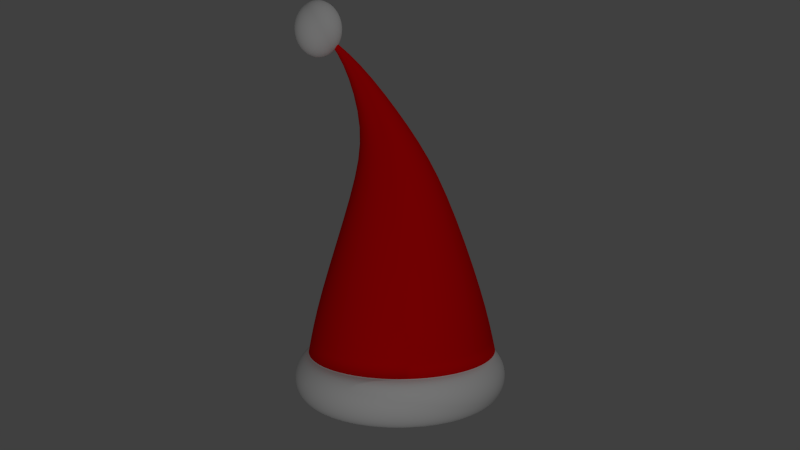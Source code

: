 # Source: uploads_files_224538_hat.blend  (saved by Blender 2.76.0; exported with 4.5.12 LTS)
import bpy
from mathutils import Matrix  # noqa: F401  (used for matrix-valued properties, if any)

bpy.ops.wm.read_factory_settings(use_empty=True)
scene = bpy.context.scene
scene.name = 'Scene'

# ---- collections
col_collection_1 = bpy.data.collections.new('Collection 1'); scene.collection.children.link(col_collection_1)

# ---- materials (node trees are filled in below, after node groups)
mat_material_008 = bpy.data.materials.new('Material.008')
mat_material_008.alpha_threshold = 0.0
mat_material_008.roughness = 0.5
mat_material_009 = bpy.data.materials.new('Material.009')
mat_material_009.alpha_threshold = 0.0
mat_material_009.roughness = 0.5

# ---- material node trees
mat_material_008.use_nodes = True; mat_material_008.node_tree.nodes.clear()
_N = mat_material_008.node_tree.nodes; _L = mat_material_008.node_tree.links
n0 = _N.new('ShaderNodeOutputMaterial'); n0.name = 'Material Output'; n0.location = (300, 300)
n1 = _N.new('ShaderNodeBsdfDiffuse'); n1.name = 'Diffuse BSDF'; n1.location = (10, 300)
n1.inputs[0].default_value = (0.8, 0.001864, 0.002757, 1.0)
_L.new(n1.outputs[0], n0.inputs[0])
n0.is_active_output = True
mat_material_009.use_nodes = True; mat_material_009.node_tree.nodes.clear()
_N = mat_material_009.node_tree.nodes; _L = mat_material_009.node_tree.links
n0 = _N.new('ShaderNodeOutputMaterial'); n0.name = 'Material Output'; n0.location = (300, 300)
n1 = _N.new('ShaderNodeBsdfDiffuse'); n1.name = 'Diffuse BSDF'; n1.location = (10, 300)
_L.new(n1.outputs[0], n0.inputs[0])
n0.is_active_output = True

# ---- world
world_world = bpy.data.worlds.new('World'); scene.world = world_world
world_world.color = (0.05088, 0.05088, 0.05088)
world_world.use_sun_shadow = False
world_world.sun_shadow_jitter_overblur = 0.0
world_world.cycles.sampling_method = 'MANUAL'
world_world.cycles.sample_map_resolution = 256

# ---- cameras
cam_camera = bpy.data.cameras.new('Camera')
cam_camera.clip_end = 100.0
cam_camera.lens = 35.0
cam_camera.sensor_width = 32.0
cam_camera.sensor_height = 18.0
cam_camera.ortho_scale = 7.314
cam_camera.dof.focus_distance = 0.0

# ---- lights
light_spot = bpy.data.lights.new('Spot', 'AREA')
light_spot.transmission_factor = 0.0
light_spot.energy = 78.54
light_spot.shadow_buffer_clip_start = 0.5
light_spot.shadow_soft_size = 0.1
light_spot.shadow_maximum_resolution = 0.006
light_spot.use_absolute_resolution = True
light_spot.size = 0.1
light_spot.size_y = 0.1
light_spot.cycles.use_multiple_importance_sampling = False
light_lamp = bpy.data.lights.new('Lamp', 'POINT')
light_lamp.transmission_factor = 0.0
light_lamp.cutoff_distance = 30.0
light_lamp.energy = 100.0
light_lamp.shadow_buffer_clip_start = 1.001
light_lamp.shadow_soft_size = 0.1
light_lamp.shadow_maximum_resolution = 0.006
light_lamp.use_absolute_resolution = True
light_lamp.cycles.use_multiple_importance_sampling = False

# ---- meshes
me_cube_002 = bpy.data.meshes.new('Cube.002')
me_cube_002.from_pydata([(0.2927, -0.5564, -0.2798), (0.2927, -1.06, 0.7818), (0.4628, 0.1314, -0.3871), (0.3472, -0.4195, 1.313), (0.3341, -0.6802, 0.9649), (0.4105, -0.3128, -0.1919), (0.5036, -0.2275, 0.4405), (0.3335, -0.8529, 0.166), (0.4594, -0.5662, 0.3291), (0.0, -0.4374, 1.352), (0.0, 0.1722, -0.4279), (0.0, -1.101, 0.8226), (0.0, -0.5972, -0.3206), (0.0, -0.6802, 1.106), (0.0, -0.3128, -0.3329), (0.0, -0.9618, 0.166), (0.4832, -0.3141, 0.8659), (0.3131, -0.9566, 0.4739), (0.4349, -0.6232, 0.647), (0.0, -1.031, 0.4943), (0.5612, -0.02185, 1.04), (0.624, 0.0205, 1.292), (0.864, 0.213, 1.51), (1.14, 0.315, 1.506), (1.438, 0.5422, 1.296), (1.329, 0.4009, 1.06), (1.14, 0.08885, 0.8659), (0.8954, -0.008157, 0.8659), (0.4606, -0.1722, 0.951), (0.3324, -0.1947, 1.387), (0.759, 0.1028, 1.768), (1.29, 0.4123, 1.799), (1.527, 0.8483, 1.387), (1.834, 0.5974, 0.9329), (1.35, 0.2604, 0.6361), (0.6144, -0.05632, 0.6218), (1.002, 0.2855, 1.508), (1.004, 0.3001, 1.916), (1.017, -0.009027, 0.8659), (0.7287, 0.001613, 0.6218), (0.0, -0.2082, 1.513), (0.0, 0.1265, 1.838), (0.4628, 0.3447, -0.6441), (0.0, 0.3855, -0.685), (0.4628, 0.6937, -0.7217), (0.0, 0.7345, -0.7625), (0.0, 0.4755, 2.071), (0.759, 0.4518, 2.0), (0.9931, 0.4528, 1.916), (1.241, 0.7042, -0.416), (1.241, 0.394, -0.3191), (0.4832, -0.04804, 0.02673), (0.3131, -0.7046, -0.0569), (0.4349, -0.4395, 0.06862), (0.0, -0.7795, -0.07731), (1.525, 0.9167, 1.403), (1.255, 0.6144, 1.847), (1.525, 0.7255, -0.1482), (1.525, 0.3923, -0.09879), (1.71, 0.7714, 0.09489), (1.71, 0.4258, 0.1319), (1.862, 0.9183, 0.9329), (1.901, 0.7825, 0.4874), (1.901, 0.4986, 0.5121), (1.967, 0.5675, 0.5851), (1.991, 0.902, 0.5691), (0.0, 1.406, 2.228), (0.0, 1.838, 2.146), (0.0, 2.236, 2.013), (0.0, 2.585, 1.834), (0.0, 2.872, 1.616), (0.0, 3.085, 1.367), (0.0, 3.216, 1.096), (0.0, 3.26, 0.8154), (0.0, 3.216, 0.5344), (0.0, 3.085, 0.2642), (0.0, 2.872, 0.01516), (0.0, 2.585, -0.2031), (0.0, 2.236, -0.3822), (0.0, 1.838, -0.6949), (0.0, 1.406, -0.7768), (0.2052, 1.397, 2.228), (0.2558, 1.821, 2.146), (0.3024, 2.212, 2.013), (0.3432, 2.554, 1.834), (0.3767, 2.835, 1.616), (0.4016, 3.044, 1.367), (0.4169, 3.173, 1.096), (0.4221, 3.216, 0.8154), (0.4169, 3.173, 0.5344), (0.4016, 3.044, 0.2642), (0.3767, 2.835, 0.01516), (0.3432, 2.554, -0.2031), (0.3024, 2.212, -0.3822), (0.2558, 1.821, -0.6949), (0.2052, 1.397, -0.7768), (0.2558, 1.372, 2.228), (0.3549, 1.771, 2.146), (0.4463, 2.139, 2.013), (0.5264, 2.461, 1.834), (0.5921, 2.726, 1.616), (0.6409, 2.923, 1.367), (0.671, 3.044, 1.096), (0.6812, 3.085, 0.8154), (0.671, 3.044, 0.5344), (0.6409, 2.923, 0.2642), (0.5921, 2.726, 0.01516), (0.5264, 2.461, -0.2031), (0.4463, 2.139, -0.3822), (0.3549, 1.771, -0.6949), (0.2558, 1.372, -0.7768), (0.3024, 1.33, 2.228), (0.4463, 1.689, 2.146), (0.5789, 2.021, 2.013), (0.6952, 2.311, 1.834), (0.7906, 2.549, 1.616), (0.8615, 2.726, 1.367), (0.9052, 2.835, 1.096), (0.9199, 2.872, 0.8154), (0.9052, 2.835, 0.5344), (0.8615, 2.726, 0.2642), (0.7906, 2.549, 0.01516), (0.6952, 2.311, -0.2031), (0.5789, 2.021, -0.3822), (0.4463, 1.689, -0.6949), (0.3024, 1.33, -0.7768), (0.3432, 1.274, 2.228), (0.5264, 1.58, 2.146), (0.6952, 1.861, 2.013), (0.8432, 2.108, 1.834), (0.9646, 2.311, 1.616), (1.055, 2.461, 1.367), (1.11, 2.554, 1.096), (1.129, 2.585, 0.8154), (1.11, 2.554, 0.5344), (1.055, 2.461, 0.2642), (0.9646, 2.311, 0.01516), (0.8432, 2.108, -0.2031), (0.9421, 1.861, -0.5618), (0.5264, 1.58, -0.6949), (0.3432, 1.274, -0.7768), (0.3767, 1.206, 2.228), (0.5921, 1.446, 2.146), (0.7906, 1.667, 2.013), (0.9646, 1.861, 1.834), (1.107, 2.021, 1.616), (1.214, 2.139, 1.367), (1.279, 2.212, 1.096), (1.301, 2.236, 0.8154), (1.279, 2.212, 0.5344), (1.214, 2.139, 0.2642), (1.399, 2.021, -0.1644), (1.256, 1.861, -0.4051), (1.037, 1.667, -0.5618), (0.5921, 1.446, -0.6949), (0.3767, 1.206, -0.7768), (0.4016, 1.128, 2.228), (0.6409, 1.294, 2.146), (0.8615, 1.446, 2.013), (1.055, 1.58, 1.834), (1.214, 1.689, 1.616), (1.331, 1.771, 1.367), (1.404, 1.821, 1.096), (1.675, 1.838, 0.7817), (1.887, 1.821, 0.5119), (1.713, 1.771, 0.07342), (1.505, 1.689, -0.1644), (1.347, 1.58, -0.4051), (1.108, 1.446, -0.5618), (0.6409, 1.294, -0.6949), (0.4016, 1.128, -0.7768), (0.4169, 1.044, 2.228), (0.671, 1.128, 2.146), (0.9052, 1.206, 2.013), (1.11, 1.274, 1.834), (1.279, 1.33, 1.616), (1.404, 1.372, 1.367), (1.481, 1.397, 1.096), (1.754, 1.406, 0.7817), (1.964, 1.397, 0.5119), (1.786, 1.372, 0.07342), (1.571, 1.33, -0.1644), (1.402, 1.274, -0.4051), (1.152, 1.206, -0.5618), (0.671, 1.128, -0.6949), (0.4169, 1.044, -0.7768), (0.4221, 0.9563, 2.228), (0.6812, 0.9563, 2.146), (0.9199, 0.9563, 2.013), (1.129, 0.9563, 1.834), (1.301, 0.9563, 1.616), (1.416, 0.9653, 1.319), (1.507, 0.9563, 1.096), (1.781, 0.9563, 0.7817), (1.99, 0.9563, 0.5119), (1.81, 0.9563, 0.07342), (1.593, 0.9563, -0.1644), (1.421, 0.9563, -0.4051), (1.167, 0.9563, -0.5618), (0.6812, 0.9563, -0.6949), (0.4221, 0.9563, -0.7768), (0.4169, 0.8686, 2.228), (0.4169, 0.8686, -0.7768), (0.0, 0.9563, -0.8045), (0.0, 0.9563, 2.256), (0.473, 0.04167, -0.1802), (0.3029, -0.6305, -0.1683), (0.4227, -0.3761, -0.06163), (0.0, -0.6884, -0.199), (0.953, 0.6989, -0.5576), (0.7061, 0.3693, -0.2909)], [], [(207, 206, 0, 5), (14, 10, 2, 5), (12, 14, 5, 0), (205, 207, 5, 2), (16, 18, 8, 6), (18, 17, 7, 8), (4, 1, 17, 18), (17, 19, 15, 7), (1, 4, 13, 11), (4, 3, 9, 13), (206, 208, 12, 0), (1, 11, 19, 17), (3, 4, 18, 16), (23, 24, 32, 31), (21, 22, 30, 29), (38, 27, 35, 39), (24, 25, 33, 32), (36, 23, 31, 37), (20, 21, 29, 28), (20, 28, 35, 27), (25, 26, 34, 33), (3, 16, 28, 29), (6, 35, 28, 16), (22, 36, 37, 30), (26, 38, 39, 34), (40, 9, 3, 29), (30, 41, 40, 29), (2, 10, 43, 42), (42, 43, 45, 44), (41, 30, 47, 46), (37, 48, 47, 30), (210, 209, 49, 50), (7, 15, 54, 52), (6, 8, 53, 51), (8, 7, 52, 53), (205, 2, 42, 210), (31, 56, 48, 37), (31, 32, 55, 56), (50, 49, 57, 58), (58, 57, 59, 60), (33, 61, 55, 32), (60, 59, 62, 63), (6, 51, 50, 58), (35, 6, 58, 60), (39, 35, 60, 63), (64, 34, 39, 63), (65, 64, 63, 62), (34, 64, 61, 33), (76, 75, 90, 91), (69, 68, 83, 84), (77, 76, 91, 92), (70, 69, 84, 85), (78, 77, 92, 93), (71, 70, 85, 86), (79, 78, 93, 94), (72, 71, 86, 87), (80, 79, 94, 95), (73, 72, 87, 88), (74, 73, 88, 89), (67, 66, 81, 82), (75, 74, 89, 90), (68, 67, 82, 83), (95, 94, 109, 110), (88, 87, 102, 103), (89, 88, 103, 104), (82, 81, 96, 97), (90, 89, 104, 105), (83, 82, 97, 98), (91, 90, 105, 106), (84, 83, 98, 99), (92, 91, 106, 107), (85, 84, 99, 100), (93, 92, 107, 108), (86, 85, 100, 101), (94, 93, 108, 109), (87, 86, 101, 102), (107, 106, 121, 122), (100, 99, 114, 115), (108, 107, 122, 123), (101, 100, 115, 116), (109, 108, 123, 124), (102, 101, 116, 117), (110, 109, 124, 125), (103, 102, 117, 118), (104, 103, 118, 119), (97, 96, 111, 112), (105, 104, 119, 120), (98, 97, 112, 113), (106, 105, 120, 121), (99, 98, 113, 114), (119, 118, 133, 134), (112, 111, 126, 127), (120, 119, 134, 135), (113, 112, 127, 128), (121, 120, 135, 136), (114, 113, 128, 129), (122, 121, 136, 137), (115, 114, 129, 130), (123, 122, 137, 138), (116, 115, 130, 131), (124, 123, 138, 139), (117, 116, 131, 132), (125, 124, 139, 140), (118, 117, 132, 133), (130, 129, 144, 145), (138, 137, 152, 153), (131, 130, 145, 146), (139, 138, 153, 154), (132, 131, 146, 147), (140, 139, 154, 155), (133, 132, 147, 148), (134, 133, 148, 149), (127, 126, 141, 142), (135, 134, 149, 150), (128, 127, 142, 143), (136, 135, 150, 151), (129, 128, 143, 144), (137, 136, 151, 152), (149, 148, 163, 164), (142, 141, 156, 157), (150, 149, 164, 165), (143, 142, 157, 158), (151, 150, 165, 166), (144, 143, 158, 159), (152, 151, 166, 167), (145, 144, 159, 160), (153, 152, 167, 168), (146, 145, 160, 161), (154, 153, 168, 169), (147, 146, 161, 162), (155, 154, 169, 170), (148, 147, 162, 163), (168, 167, 182, 183), (161, 160, 175, 176), (169, 168, 183, 184), (162, 161, 176, 177), (170, 169, 184, 185), (163, 162, 177, 178), (164, 163, 178, 179), (157, 156, 171, 172), (165, 164, 179, 180), (158, 157, 172, 173), (166, 165, 180, 181), (159, 158, 173, 174), (167, 166, 181, 182), (160, 159, 174, 175), (172, 171, 186, 187), (180, 179, 194, 195), (173, 172, 187, 188), (181, 180, 195, 196), (174, 173, 188, 189), (182, 181, 196, 197), (175, 174, 189, 190), (183, 182, 197, 198), (176, 175, 190, 191), (184, 183, 198, 199), (177, 176, 191, 192), (185, 184, 199, 200), (178, 177, 192, 193), (179, 178, 193, 194), (191, 61, 193, 192), (61, 191, 190, 55), (55, 190, 189, 56), (56, 189, 188, 48), (186, 201, 47, 187), (47, 201, 204, 46), (66, 204, 81), (203, 80, 95), (81, 204, 96), (203, 95, 110), (96, 204, 111), (203, 110, 125), (111, 204, 126), (203, 125, 140), (126, 204, 141), (203, 140, 155), (141, 204, 156), (203, 155, 170), (156, 204, 171), (203, 170, 185), (171, 204, 186), (203, 185, 200), (186, 204, 201), (203, 200, 202), (48, 188, 187, 47), (64, 65, 193, 61), (62, 194, 193, 65), (59, 195, 194, 62), (57, 196, 195, 59), (49, 197, 196, 57), (51, 205, 210, 50), (42, 44, 209, 210), (52, 54, 208, 206), (51, 53, 207, 205), (53, 52, 206, 207), (209, 198, 197, 49), (198, 209, 44, 199), (199, 44, 202, 200), (45, 203, 202, 44)])
me_cube_002.polygons.foreach_set('use_smooth', [True] * 199)
me_cube_002.use_remesh_preserve_volume = False
me_cube_002.use_remesh_preserve_attributes = False
me_cube_002.use_mirror_vertex_groups = False
me_cube_002.update()
me_torus_001 = bpy.data.meshes.new('Torus.001')
me_torus_001.from_pydata([(1.25, 0.0, 0.0), (1.217, 0.0, 0.125), (1.125, 0.0, 0.2165), (1.129, 0.1031, 0.2284), (0.875, 0.0, 0.2165), (0.7835, 0.0, 0.125), (0.75, 0.0, 3.062e-17), (0.7835, 0.0, -0.125), (0.875, 0.0, -0.2165), (1.0, 0.0, -0.25), (1.125, 0.0, -0.2165), (1.217, 0.0, -0.125), (1.239, 0.1632, 0.0), (1.206, 0.1588, 0.125), (1.115, 0.1468, 0.2165), (1.119, 0.2476, 0.2284), (0.8675, 0.1142, 0.2165), (0.7768, 0.1023, 0.125), (0.7436, 0.09789, 3.062e-17), (0.7768, 0.1023, -0.125), (0.8675, 0.1142, -0.2165), (0.9914, 0.1305, -0.25), (1.115, 0.1468, -0.2165), (1.206, 0.1588, -0.125), (1.207, 0.3235, 0.0), (1.175, 0.3149, 0.125), (1.087, 0.2912, 0.2165), (1.091, 0.3895, 0.2284), (0.8452, 0.2265, 0.2165), (0.7568, 0.2028, 0.125), (0.7244, 0.1941, 3.062e-17), (0.7568, 0.2028, -0.125), (0.8452, 0.2265, -0.2165), (0.9659, 0.2588, -0.25), (1.087, 0.2912, -0.2165), (1.175, 0.3149, -0.125), (1.155, 0.4784, 0.0), (1.124, 0.4655, 0.125), (1.039, 0.4305, 0.2165), (1.044, 0.5266, 0.2284), (0.8084, 0.3348, 0.2165), (0.7239, 0.2998, 0.125), (0.6929, 0.287, 3.062e-17), (0.7239, 0.2998, -0.125), (0.8084, 0.3348, -0.2165), (0.9239, 0.3827, -0.25), (1.039, 0.4305, -0.2165), (1.124, 0.4655, -0.125), (1.083, 0.625, 0.0), (1.054, 0.6083, 0.125), (0.9743, 0.5625, 0.2165), (0.9802, 0.6564, 0.2284), (0.7578, 0.4375, 0.2165), (0.6785, 0.3917, 0.125), (0.6495, 0.375, 3.062e-17), (0.6785, 0.3917, -0.125), (0.7578, 0.4375, -0.2165), (0.866, 0.5, -0.25), (0.9743, 0.5625, -0.2165), (1.054, 0.6083, -0.125), (0.9917, 0.761, 0.0), (0.9651, 0.7406, 0.125), (0.8925, 0.6849, 0.2165), (0.8998, 0.7768, 0.2284), (0.6942, 0.5327, 0.2165), (0.6216, 0.477, 0.125), (0.595, 0.4566, 3.062e-17), (0.6216, 0.477, -0.125), (0.6942, 0.5327, -0.2165), (0.7934, 0.6088, -0.25), (0.8925, 0.6849, -0.2165), (0.9651, 0.7406, -0.125), (0.8839, 0.8839, 0.0), (0.8602, 0.8602, 0.125), (0.7955, 0.7955, 0.2165), (0.8044, 0.8856, 0.2284), (0.6187, 0.6187, 0.2165), (0.554, 0.554, 0.125), (0.5303, 0.5303, 3.062e-17), (0.554, 0.554, -0.125), (0.6187, 0.6187, -0.2165), (0.7071, 0.7071, -0.25), (0.7955, 0.7955, -0.2165), (0.8602, 0.8602, -0.125), (0.761, 0.9917, 0.0), (0.7406, 0.9651, 0.125), (0.6849, 0.8925, 0.2165), (0.6956, 0.9811, 0.2284), (0.5327, 0.6942, 0.2165), (0.477, 0.6216, 0.125), (0.4566, 0.595, 3.062e-17), (0.477, 0.6216, -0.125), (0.5327, 0.6942, -0.2165), (0.6088, 0.7934, -0.25), (0.6849, 0.8925, -0.2165), (0.7406, 0.9651, -0.125), (0.625, 1.083, 0.0), (0.6083, 1.054, 0.125), (0.5625, 0.9743, 0.2165), (0.5752, 1.061, 0.2284), (0.4375, 0.7578, 0.2165), (0.3917, 0.6785, 0.125), (0.375, 0.6495, 3.062e-17), (0.3917, 0.6785, -0.125), (0.4375, 0.7578, -0.2165), (0.5, 0.866, -0.25), (0.5625, 0.9743, -0.2165), (0.6083, 1.054, -0.125), (0.4784, 1.155, 0.0), (0.4655, 1.124, 0.125), (0.4305, 1.039, 0.2165), (0.4454, 1.125, 0.2284), (0.3348, 0.8084, 0.2165), (0.2998, 0.7239, 0.125), (0.287, 0.6929, 3.062e-17), (0.2998, 0.7239, -0.125), (0.3348, 0.8084, -0.2165), (0.3827, 0.9239, -0.25), (0.4305, 1.039, -0.2165), (0.4655, 1.124, -0.125), (0.3235, 1.207, 0.0), (0.3149, 1.175, 0.125), (0.2912, 1.087, 0.2165), (0.3083, 1.172, 0.2284), (0.2265, 0.8452, 0.2165), (0.2028, 0.7568, 0.125), (0.1941, 0.7244, 3.062e-17), (0.2028, 0.7568, -0.125), (0.2265, 0.8452, -0.2165), (0.2588, 0.9659, -0.25), (0.2912, 1.087, -0.2165), (0.3149, 1.175, -0.125), (0.1632, 1.239, 0.0), (0.1588, 1.206, 0.125), (0.1468, 1.115, 0.2165), (0.1663, 1.2, 0.2284), (0.1142, 0.8675, 0.2165), (0.1023, 0.7768, 0.125), (0.09789, 0.7436, 3.062e-17), (0.1023, 0.7768, -0.125), (0.1142, 0.8675, -0.2165), (0.1305, 0.9914, -0.25), (0.1468, 1.115, -0.2165), (0.1588, 1.206, -0.125), (5.96e-08, 1.25, 0.0), (1.192e-07, 1.217, 0.125), (1.192e-07, 1.125, 0.2165), (0.0219, 1.21, 0.2284), (8.941e-08, 0.875, 0.2165), (5.96e-08, 0.7835, 0.125), (8.941e-08, 0.75, 3.062e-17), (5.96e-08, 0.7835, -0.125), (8.941e-08, 0.875, -0.2165), (8.941e-08, 1.0, -0.25), (1.192e-07, 1.125, -0.2165), (1.192e-07, 1.217, -0.125), (-0.1632, 1.239, 0.0), (-0.1588, 1.206, 0.125), (-0.1468, 1.115, 0.2165), (-0.1225, 1.2, 0.2284), (-0.1142, 0.8675, 0.2165), (-0.1023, 0.7768, 0.125), (-0.09789, 0.7436, 3.062e-17), (-0.1023, 0.7768, -0.125), (-0.1142, 0.8675, -0.2165), (-0.1305, 0.9914, -0.25), (-0.1468, 1.115, -0.2165), (-0.1588, 1.206, -0.125), (-0.3235, 1.207, 0.0), (-0.3149, 1.175, 0.125), (-0.2912, 1.087, 0.2165), (-0.2645, 1.172, 0.2284), (-0.2265, 0.8452, 0.2165), (-0.2028, 0.7568, 0.125), (-0.1941, 0.7244, 3.062e-17), (-0.2028, 0.7568, -0.125), (-0.2265, 0.8452, -0.2165), (-0.2588, 0.9659, -0.25), (-0.2912, 1.087, -0.2165), (-0.3149, 1.175, -0.125), (-0.4784, 1.155, 0.0), (-0.4655, 1.124, 0.125), (-0.4305, 1.039, 0.2165), (-0.4016, 1.125, 0.2284), (-0.3348, 0.8084, 0.2165), (-0.2998, 0.7239, 0.125), (-0.287, 0.6929, 3.062e-17), (-0.2998, 0.7239, -0.125), (-0.3348, 0.8084, -0.2165), (-0.3827, 0.9239, -0.25), (-0.4305, 1.039, -0.2165), (-0.4655, 1.124, -0.125), (-0.625, 1.083, 0.0), (-0.6083, 1.054, 0.125), (-0.5625, 0.9743, 0.2165), (-0.5314, 1.061, 0.2284), (-0.4375, 0.7578, 0.2165), (-0.3917, 0.6785, 0.125), (-0.375, 0.6495, 3.062e-17), (-0.3917, 0.6785, -0.125), (-0.4375, 0.7578, -0.2165), (-0.5, 0.866, -0.25), (-0.5625, 0.9743, -0.2165), (-0.6083, 1.054, -0.125), (-0.761, 0.9917, 0.0), (-0.7406, 0.9651, 0.125), (-0.6849, 0.8925, 0.2165), (-0.6518, 0.9811, 0.2284), (-0.5327, 0.6942, 0.2165), (-0.477, 0.6216, 0.125), (-0.4566, 0.595, 3.062e-17), (-0.477, 0.6216, -0.125), (-0.5327, 0.6942, -0.2165), (-0.6088, 0.7934, -0.25), (-0.6849, 0.8925, -0.2165), (-0.7406, 0.9651, -0.125), (-0.8839, 0.8839, 0.0), (-0.8602, 0.8602, 0.125), (-0.7955, 0.7955, 0.2165), (-0.7606, 0.8856, 0.2284), (-0.6187, 0.6187, 0.2165), (-0.554, 0.554, 0.125), (-0.5303, 0.5303, 3.062e-17), (-0.554, 0.554, -0.125), (-0.6187, 0.6187, -0.2165), (-0.7071, 0.7071, -0.25), (-0.7955, 0.7955, -0.2165), (-0.8602, 0.8602, -0.125), (-0.9917, 0.761, 0.0), (-0.9651, 0.7406, 0.125), (-0.8925, 0.6849, 0.2165), (-0.856, 0.7768, 0.2284), (-0.6942, 0.5327, 0.2165), (-0.6216, 0.477, 0.125), (-0.595, 0.4566, 3.062e-17), (-0.6216, 0.477, -0.125), (-0.6942, 0.5327, -0.2165), (-0.7934, 0.6088, -0.25), (-0.8925, 0.6849, -0.2165), (-0.9651, 0.7406, -0.125), (-1.083, 0.625, 0.0), (-1.054, 0.6083, 0.125), (-0.9743, 0.5625, 0.2165), (-0.9364, 0.6564, 0.2284), (-0.7578, 0.4375, 0.2165), (-0.6785, 0.3917, 0.125), (-0.6495, 0.375, 3.062e-17), (-0.6785, 0.3917, -0.125), (-0.7578, 0.4375, -0.2165), (-0.866, 0.5, -0.25), (-0.9743, 0.5625, -0.2165), (-1.054, 0.6083, -0.125), (-1.155, 0.4784, 0.0), (-1.124, 0.4655, 0.125), (-1.039, 0.4305, 0.2165), (-1.0, 0.5266, 0.2284), (-0.8084, 0.3348, 0.2165), (-0.7239, 0.2998, 0.125), (-0.6929, 0.287, 3.062e-17), (-0.7239, 0.2998, -0.125), (-0.8084, 0.3348, -0.2165), (-0.9239, 0.3827, -0.25), (-1.039, 0.4305, -0.2165), (-1.124, 0.4655, -0.125), (-1.207, 0.3235, 0.0), (-1.175, 0.3149, 0.125), (-1.087, 0.2912, 0.2165), (-1.047, 0.3895, 0.2284), (-0.8452, 0.2265, 0.2165), (-0.7568, 0.2028, 0.125), (-0.7244, 0.1941, 3.062e-17), (-0.7568, 0.2028, -0.125), (-0.8452, 0.2265, -0.2165), (-0.9659, 0.2588, -0.25), (-1.087, 0.2912, -0.2165), (-1.175, 0.3149, -0.125), (-1.239, 0.1632, 0.0), (-1.206, 0.1588, 0.125), (-1.115, 0.1468, 0.2165), (-1.075, 0.2476, 0.2284), (-0.8675, 0.1142, 0.2165), (-0.7768, 0.1023, 0.125), (-0.7436, 0.09789, 3.062e-17), (-0.7768, 0.1023, -0.125), (-0.8675, 0.1142, -0.2165), (-0.9914, 0.1305, -0.25), (-1.115, 0.1468, -0.2165), (-1.206, 0.1588, -0.125), (-1.25, 1.093e-07, 0.0), (-1.217, 1.064e-07, 0.125), (-1.125, 9.835e-08, 0.2165), (-1.085, 0.1031, 0.2284), (-0.875, 7.649e-08, 0.2165), (-0.7835, 6.85e-08, 0.125), (-0.75, 6.557e-08, 3.062e-17), (-0.7835, 6.85e-08, -0.125), (-0.875, 7.649e-08, -0.2165), (-1.0, 8.742e-08, -0.25), (-1.125, 9.835e-08, -0.2165), (-1.217, 1.064e-07, -0.125), (-1.239, -0.1632, 0.0), (-1.206, -0.1588, 0.125), (-1.115, -0.1468, 0.2165), (-1.075, -0.04131, 0.2284), (-0.8675, -0.1142, 0.2165), (-0.7768, -0.1023, 0.125), (-0.7436, -0.09789, 3.062e-17), (-0.7768, -0.1023, -0.125), (-0.8675, -0.1142, -0.2165), (-0.9914, -0.1305, -0.25), (-1.115, -0.1468, -0.2165), (-1.206, -0.1588, -0.125), (-1.207, -0.3235, 0.0), (-1.175, -0.3149, 0.125), (-1.087, -0.2912, 0.2165), (-1.047, -0.1833, 0.2284), (-0.8452, -0.2265, 0.2165), (-0.7568, -0.2028, 0.125), (-0.7244, -0.1941, 3.062e-17), (-0.7568, -0.2028, -0.125), (-0.8452, -0.2265, -0.2165), (-0.9659, -0.2588, -0.25), (-1.087, -0.2912, -0.2165), (-1.175, -0.3149, -0.125), (-1.155, -0.4784, 0.0), (-1.124, -0.4655, 0.125), (-1.039, -0.4305, 0.2165), (-1.0, -0.3203, 0.2284), (-0.8084, -0.3348, 0.2165), (-0.7239, -0.2998, 0.125), (-0.6929, -0.287, 3.062e-17), (-0.7239, -0.2998, -0.125), (-0.8084, -0.3348, -0.2165), (-0.9239, -0.3827, -0.25), (-1.039, -0.4305, -0.2165), (-1.124, -0.4655, -0.125), (-1.083, -0.625, 0.0), (-1.054, -0.6083, 0.125), (-0.9743, -0.5625, 0.2165), (-0.9364, -0.4502, 0.2284), (-0.7578, -0.4375, 0.2165), (-0.6785, -0.3917, 0.125), (-0.6495, -0.375, 3.062e-17), (-0.6785, -0.3917, -0.125), (-0.7578, -0.4375, -0.2165), (-0.866, -0.5, -0.25), (-0.9743, -0.5625, -0.2165), (-1.054, -0.6083, -0.125), (-0.9917, -0.761, 0.0), (-0.9651, -0.7406, 0.125), (-0.8925, -0.6849, 0.2165), (-0.856, -0.5705, 0.2284), (-0.6942, -0.5327, 0.2165), (-0.6216, -0.477, 0.125), (-0.595, -0.4566, 3.062e-17), (-0.6216, -0.477, -0.125), (-0.6942, -0.5327, -0.2165), (-0.7934, -0.6088, -0.25), (-0.8925, -0.6849, -0.2165), (-0.9651, -0.7406, -0.125), (-0.8839, -0.8839, 0.0), (-0.8602, -0.8602, 0.125), (-0.7955, -0.7955, 0.2165), (-0.7606, -0.6794, 0.2284), (-0.6187, -0.6187, 0.2165), (-0.554, -0.554, 0.125), (-0.5303, -0.5303, 3.062e-17), (-0.554, -0.554, -0.125), (-0.6187, -0.6187, -0.2165), (-0.7071, -0.7071, -0.25), (-0.7955, -0.7955, -0.2165), (-0.8602, -0.8602, -0.125), (-0.761, -0.9917, 0.0), (-0.7406, -0.9651, 0.125), (-0.6849, -0.8925, 0.2165), (-0.6518, -0.7748, 0.2284), (-0.5327, -0.6942, 0.2165), (-0.477, -0.6216, 0.125), (-0.4566, -0.595, 3.062e-17), (-0.477, -0.6216, -0.125), (-0.5327, -0.6942, -0.2165), (-0.6088, -0.7934, -0.25), (-0.6849, -0.8925, -0.2165), (-0.7406, -0.9651, -0.125), (-0.625, -1.083, 0.0), (-0.6083, -1.054, 0.125), (-0.5625, -0.9743, 0.2165), (-0.5314, -0.8552, 0.2284), (-0.4375, -0.7578, 0.2165), (-0.3917, -0.6785, 0.125), (-0.375, -0.6495, 3.062e-17), (-0.3917, -0.6785, -0.125), (-0.4375, -0.7578, -0.2165), (-0.5, -0.866, -0.25), (-0.5625, -0.9743, -0.2165), (-0.6083, -1.054, -0.125), (-0.4784, -1.155, 0.0), (-0.4655, -1.124, 0.125), (-0.4305, -1.039, 0.2165), (-0.4016, -0.9192, 0.2284), (-0.3348, -0.8084, 0.2165), (-0.2998, -0.7239, 0.125), (-0.287, -0.6929, 3.062e-17), (-0.2998, -0.7239, -0.125), (-0.3348, -0.8084, -0.2165), (-0.3827, -0.9239, -0.25), (-0.4305, -1.039, -0.2165), (-0.4655, -1.124, -0.125), (-0.3235, -1.207, 0.0), (-0.3149, -1.175, 0.125), (-0.2912, -1.087, 0.2165), (-0.2645, -0.9658, 0.2284), (-0.2265, -0.8452, 0.2165), (-0.2028, -0.7568, 0.125), (-0.1941, -0.7244, 3.062e-17), (-0.2028, -0.7568, -0.125), (-0.2265, -0.8452, -0.2165), (-0.2588, -0.9659, -0.25), (-0.2912, -1.087, -0.2165), (-0.3149, -1.175, -0.125), (-0.1632, -1.239, 0.0), (-0.1588, -1.206, 0.125), (-0.1468, -1.115, 0.2165), (-0.1225, -0.994, 0.2284), (-0.1142, -0.8675, 0.2165), (-0.1023, -0.7768, 0.125), (-0.0979, -0.7436, 3.062e-17), (-0.1023, -0.7768, -0.125), (-0.1142, -0.8675, -0.2165), (-0.1305, -0.9914, -0.25), (-0.1468, -1.115, -0.2165), (-0.1588, -1.206, -0.125), (5.96e-08, -1.25, 0.0), (1.192e-07, -1.217, 0.125), (1.192e-07, -1.125, 0.2165), (0.0219, -1.003, 0.2284), (8.941e-08, -0.875, 0.2165), (5.96e-08, -0.7835, 0.125), (8.941e-08, -0.75, 3.062e-17), (5.96e-08, -0.7835, -0.125), (8.941e-08, -0.875, -0.2165), (8.941e-08, -1.0, -0.25), (1.192e-07, -1.125, -0.2165), (1.192e-07, -1.217, -0.125), (0.1632, -1.239, 0.0), (0.1588, -1.206, 0.125), (0.1468, -1.115, 0.2165), (0.1663, -0.994, 0.2284), (0.1142, -0.8675, 0.2165), (0.1023, -0.7768, 0.125), (0.09789, -0.7436, 3.062e-17), (0.1023, -0.7768, -0.125), (0.1142, -0.8675, -0.2165), (0.1305, -0.9914, -0.25), (0.1468, -1.115, -0.2165), (0.1588, -1.206, -0.125), (0.3235, -1.207, 0.0), (0.3149, -1.175, 0.125), (0.2912, -1.087, 0.2165), (0.3083, -0.9658, 0.2284), (0.2265, -0.8452, 0.2165), (0.2028, -0.7568, 0.125), (0.1941, -0.7244, 3.062e-17), (0.2028, -0.7568, -0.125), (0.2265, -0.8452, -0.2165), (0.2588, -0.9659, -0.25), (0.2912, -1.087, -0.2165), (0.3149, -1.175, -0.125), (0.4784, -1.155, 0.0), (0.4655, -1.124, 0.125), (0.4305, -1.039, 0.2165), (0.4454, -0.9192, 0.2284), (0.3348, -0.8084, 0.2165), (0.2998, -0.7239, 0.125), (0.287, -0.6929, 3.062e-17), (0.2998, -0.7239, -0.125), (0.3348, -0.8084, -0.2165), (0.3827, -0.9239, -0.25), (0.4305, -1.039, -0.2165), (0.4655, -1.124, -0.125), (0.625, -1.083, 0.0), (0.6083, -1.054, 0.125), (0.5625, -0.9743, 0.2165), (0.5752, -0.8552, 0.2284), (0.4375, -0.7578, 0.2165), (0.3917, -0.6785, 0.125), (0.375, -0.6495, 3.062e-17), (0.3917, -0.6785, -0.125), (0.4375, -0.7578, -0.2165), (0.5, -0.866, -0.25), (0.5625, -0.9743, -0.2165), (0.6083, -1.054, -0.125), (0.761, -0.9917, 0.0), (0.7406, -0.9651, 0.125), (0.6849, -0.8925, 0.2165), (0.6956, -0.7748, 0.2284), (0.5327, -0.6942, 0.2165), (0.477, -0.6216, 0.125), (0.4566, -0.595, 3.062e-17), (0.477, -0.6216, -0.125), (0.5327, -0.6942, -0.2165), (0.6088, -0.7934, -0.25), (0.6849, -0.8925, -0.2165), (0.7406, -0.9651, -0.125), (0.8839, -0.8839, 0.0), (0.8602, -0.8602, 0.125), (0.7955, -0.7955, 0.2165), (0.8044, -0.6794, 0.2284), (0.6187, -0.6187, 0.2165), (0.554, -0.554, 0.125), (0.5303, -0.5303, 3.062e-17), (0.554, -0.554, -0.125), (0.6187, -0.6187, -0.2165), (0.7071, -0.7071, -0.25), (0.7955, -0.7955, -0.2165), (0.8602, -0.8602, -0.125), (0.9917, -0.761, 0.0), (0.9651, -0.7406, 0.125), (0.8925, -0.6849, 0.2165), (0.8998, -0.5705, 0.2284), (0.6942, -0.5327, 0.2165), (0.6216, -0.477, 0.125), (0.595, -0.4566, 3.062e-17), (0.6216, -0.477, -0.125), (0.6942, -0.5327, -0.2165), (0.7934, -0.6088, -0.25), (0.8925, -0.6849, -0.2165), (0.9651, -0.7406, -0.125), (1.083, -0.625, 0.0), (1.054, -0.6083, 0.125), (0.9743, -0.5625, 0.2165), (0.9802, -0.4502, 0.2284), (0.7578, -0.4375, 0.2165), (0.6785, -0.3917, 0.125), (0.6495, -0.375, 3.062e-17), (0.6785, -0.3917, -0.125), (0.7578, -0.4375, -0.2165), (0.866, -0.5, -0.25), (0.9743, -0.5625, -0.2165), (1.054, -0.6083, -0.125), (1.155, -0.4784, 0.0), (1.124, -0.4655, 0.125), (1.039, -0.4305, 0.2165), (1.044, -0.3203, 0.2284), (0.8084, -0.3348, 0.2165), (0.7239, -0.2998, 0.125), (0.6929, -0.287, 3.062e-17), (0.7239, -0.2998, -0.125), (0.8084, -0.3348, -0.2165), (0.9239, -0.3827, -0.25), (1.039, -0.4305, -0.2165), (1.124, -0.4655, -0.125), (1.207, -0.3235, 0.0), (1.175, -0.3149, 0.125), (1.087, -0.2912, 0.2165), (1.091, -0.1833, 0.2284), (0.8452, -0.2265, 0.2165), (0.7568, -0.2028, 0.125), (0.7244, -0.1941, 3.062e-17), (0.7568, -0.2028, -0.125), (0.8452, -0.2265, -0.2165), (0.9659, -0.2588, -0.25), (1.087, -0.2912, -0.2165), (1.175, -0.3149, -0.125), (1.239, -0.1632, 0.0), (1.206, -0.1588, 0.125), (1.115, -0.1468, 0.2165), (1.119, -0.04131, 0.2284), (0.8675, -0.1142, 0.2165), (0.7768, -0.1023, 0.125), (0.7436, -0.09789, 3.062e-17), (0.7768, -0.1023, -0.125), (0.8675, -0.1142, -0.2165), (0.9914, -0.1305, -0.25), (1.115, -0.1468, -0.2165), (1.206, -0.1588, -0.125), (1.004, 0.1031, 0.7506), (0.9954, 0.2313, 0.7506), (0.9703, 0.3573, 0.7506), (0.929, 0.4789, 0.7506), (0.8722, 0.5941, 0.7506), (0.8009, 0.7009, 0.7506), (0.7162, 0.7974, 0.7506), (0.6196, 0.8821, 0.7506), (0.5128, 0.9535, 0.7506), (0.3976, 1.01, 0.7506), (0.276, 1.052, 0.7506), (0.1501, 1.077, 0.7506), (0.0219, 1.085, 0.7506), (-0.1063, 1.077, 0.7506), (-0.2322, 1.052, 0.7506), (-0.3538, 1.01, 0.7506), (-0.469, 0.9535, 0.7506), (-0.5758, 0.8821, 0.7506), (-0.6724, 0.7974, 0.7506), (-0.7571, 0.7009, 0.7506), (-0.8284, 0.5941, 0.7506), (-0.8852, 0.4789, 0.7506), (-0.9265, 0.3573, 0.7506), (-0.9516, 0.2313, 0.7506), (-0.96, 0.1031, 0.7506), (-0.9516, -0.02503, 0.7506), (-0.9265, -0.151, 0.7506), (-0.8852, -0.2726, 0.7506), (-0.8284, -0.3878, 0.7506), (-0.7571, -0.4946, 0.7506), (-0.6724, -0.5912, 0.7506), (-0.5758, -0.6758, 0.7506), (-0.469, -0.7472, 0.7506), (-0.3538, -0.804, 0.7506), (-0.2322, -0.8453, 0.7506), (-0.1063, -0.8703, 0.7506), (0.0219, -0.8787, 0.7506), (0.1501, -0.8703, 0.7506), (0.276, -0.8453, 0.7506), (0.3976, -0.804, 0.7506), (0.5128, -0.7472, 0.7506), (0.6196, -0.6758, 0.7506), (0.7162, -0.5912, 0.7506), (0.8009, -0.4946, 0.7506), (0.8722, -0.3878, 0.7506), (0.929, -0.2726, 0.7506), (0.9703, -0.151, 0.7506), (0.9954, -0.02503, 0.7506), (0.5485, 0.1031, 1.887), (0.544, 0.1719, 1.887), (0.5305, 0.2394, 1.887), (0.5084, 0.3046, 1.887), (0.4779, 0.3664, 1.887), (0.4397, 0.4237, 1.887), (0.3943, 0.4755, 1.887), (0.3425, 0.5209, 1.887), (0.2852, 0.5592, 1.887), (0.2234, 0.5896, 1.887), (0.1582, 0.6118, 1.887), (0.09063, 0.6252, 1.887), (0.0219, 0.6297, 1.887), (-0.04684, 0.6252, 1.887), (-0.1144, 0.6118, 1.887), (-0.1796, 0.5896, 1.887), (-0.2414, 0.5592, 1.887), (-0.2987, 0.5209, 1.887), (-0.3505, 0.4755, 1.887), (-0.3959, 0.4237, 1.887), (-0.4341, 0.3664, 1.887), (-0.4646, 0.3046, 1.887), (-0.4868, 0.2394, 1.887), (-0.5002, 0.1719, 1.887), (-0.5047, 0.1031, 1.887), (-0.5002, 0.0344, 1.887), (-0.4868, -0.03316, 1.887), (-0.4646, -0.09839, 1.887), (-0.4341, -0.1602, 1.887), (-0.3959, -0.2174, 1.887), (-0.3505, -0.2692, 1.887), (-0.2987, -0.3146, 1.887), (-0.2414, -0.3529, 1.887), (-0.1796, -0.3834, 1.887), (-0.1144, -0.4055, 1.887), (-0.04684, -0.419, 1.887), (0.0219, -0.4235, 1.887), (0.09063, -0.419, 1.887), (0.1582, -0.4055, 1.887), (0.2234, -0.3834, 1.887), (0.2852, -0.3529, 1.887), (0.3425, -0.3146, 1.887), (0.3943, -0.2692, 1.887), (0.4397, -0.2174, 1.887), (0.4779, -0.1602, 1.887), (0.5084, -0.09839, 1.887), (0.5305, -0.03316, 1.887), (0.544, 0.0344, 1.887), (0.1584, 0.1031, 2.463), (0.1562, 0.1377, 2.463), (0.1494, 0.1716, 2.463), (0.1383, 0.2044, 2.463), (0.123, 0.2354, 2.463), (0.1038, 0.2642, 2.463), (0.08095, 0.2902, 2.463), (0.05494, 0.313, 2.463), (0.02617, 0.3322, 2.463), (-0.004864, 0.3475, 2.463), (-0.03763, 0.3586, 2.463), (-0.07156, 0.3654, 2.463), (-0.1061, 0.3677, 2.463), (-0.1406, 0.3654, 2.463), (-0.1746, 0.3586, 2.463), (-0.2073, 0.3475, 2.463), (-0.2384, 0.3322, 2.463), (-0.2671, 0.313, 2.463), (-0.2931, 0.2902, 2.463), (-0.316, 0.2642, 2.463), (-0.3352, 0.2354, 2.463), (-0.3505, 0.2044, 2.463), (-0.3616, 0.1716, 2.463), (-0.3683, 0.1377, 2.463), (-0.3706, 0.1031, 2.463), (-0.3683, 0.0686, 2.463), (-0.3616, 0.03467, 2.463), (-0.3505, 0.001903, 2.463), (-0.3352, -0.02913, 2.463), (-0.316, -0.0579, 2.463), (-0.2931, -0.08391, 2.463), (-0.2671, -0.1067, 2.463), (-0.2384, -0.126, 2.463), (-0.2073, -0.1413, 2.463), (-0.1746, -0.1524, 2.463), (-0.1406, -0.1591, 2.463), (-0.1061, -0.1614, 2.463), (-0.07156, -0.1591, 2.463), (-0.03763, -0.1524, 2.463), (-0.004864, -0.1413, 2.463), (0.02617, -0.126, 2.463), (0.05494, -0.1067, 2.463), (0.08095, -0.08391, 2.463), (0.1038, -0.0579, 2.463), (0.123, -0.02913, 2.463), (0.1383, 0.001903, 2.463), (0.1494, 0.03467, 2.463), (0.1562, 0.0686, 2.463), (-0.4339, 0.1031, 3.135), (-0.4346, 0.1132, 3.135), (-0.4365, 0.1232, 3.135), (-0.4398, 0.1328, 3.135), (-0.4443, 0.1419, 3.135), (-0.4499, 0.1503, 3.135), (-0.4566, 0.1579, 3.135), (-0.4642, 0.1646, 3.135), (-0.4726, 0.1702, 3.135), (-0.4817, 0.1747, 3.135), (-0.4913, 0.178, 3.135), (-0.5013, 0.18, 3.135), (-0.5114, 0.1806, 3.135), (-0.5215, 0.18, 3.135), (-0.5314, 0.178, 3.135), (-0.541, 0.1747, 3.135), (-0.5501, 0.1702, 3.135), (-0.5586, 0.1646, 3.135), (-0.5662, 0.1579, 3.135), (-0.5729, 0.1503, 3.135), (-0.5785, 0.1419, 3.135), (-0.583, 0.1328, 3.135), (-0.5862, 0.1232, 3.135), (-0.5882, 0.1132, 3.135), (-0.5889, 0.1031, 3.135), (-0.5882, 0.09302, 3.135), (-0.5862, 0.08308, 3.135), (-0.583, 0.07348, 3.135), (-0.5785, 0.06439, 3.135), (-0.5729, 0.05596, 3.135), (-0.5662, 0.04834, 3.135), (-0.5586, 0.04166, 3.135), (-0.5501, 0.03602, 3.135), (-0.541, 0.03154, 3.135), (-0.5314, 0.02828, 3.135), (-0.5215, 0.02631, 3.135), (-0.5114, 0.02564, 3.135), (-0.5013, 0.02631, 3.135), (-0.4913, 0.02828, 3.135), (-0.4817, 0.03154, 3.135), (-0.4726, 0.03602, 3.135), (-0.4642, 0.04166, 3.135), (-0.4566, 0.04834, 3.135), (-0.4499, 0.05596, 3.135), (-0.4443, 0.06439, 3.135), (-0.4398, 0.07348, 3.135), (-0.4365, 0.08308, 3.135), (-0.4346, 0.09302, 3.135), (-0.8527, 0.1031, 3.402), (-0.8527, 0.1031, 3.402), (-0.8527, 0.1031, 3.402), (-0.8527, 0.1031, 3.402), (-0.8527, 0.1031, 3.402), (-0.8527, 0.1031, 3.402), (-0.8527, 0.1031, 3.402), (-0.8527, 0.1031, 3.402), (-0.8527, 0.1031, 3.402), (-0.8527, 0.1031, 3.402), (-0.8527, 0.1031, 3.402), (-0.8527, 0.1031, 3.402), (-0.8527, 0.1031, 3.402), (-0.8527, 0.1031, 3.402), (-0.8527, 0.1031, 3.402), (-0.8527, 0.1031, 3.402), (-0.8527, 0.1031, 3.402), (-0.8527, 0.1031, 3.402), (-0.8527, 0.1031, 3.402), (-0.8527, 0.1031, 3.402), (-0.8527, 0.1031, 3.402), (-0.8527, 0.1031, 3.402), (-0.8527, 0.1031, 3.402), (-0.8527, 0.1031, 3.402), (-0.8527, 0.1031, 3.402), (-0.8527, 0.1031, 3.402), (-0.8527, 0.1031, 3.402), (-0.8527, 0.1031, 3.402), (-0.8527, 0.1031, 3.402), (-0.8527, 0.1031, 3.402), (-0.8527, 0.1031, 3.402), (-0.8527, 0.1031, 3.402), (-0.8527, 0.1031, 3.402), (-0.8527, 0.1031, 3.402), (-0.8527, 0.1031, 3.402), (-0.8527, 0.1031, 3.402), (-0.8527, 0.1031, 3.402), (-0.8527, 0.1031, 3.402), (-0.8527, 0.1031, 3.402), (-0.8527, 0.1031, 3.402), (-0.8527, 0.1031, 3.402), (-0.8527, 0.1031, 3.402), (-0.8527, 0.1031, 3.402), (-0.8527, 0.1031, 3.402), (-0.8527, 0.1031, 3.402), (-0.8527, 0.1031, 3.402), (-0.8527, 0.1031, 3.402), (-0.8527, 0.1031, 3.402), (-0.9194, 0.1154, 3.674), (-0.9697, 0.1154, 3.659), (-1.016, 0.1154, 3.634), (-1.057, 0.1154, 3.601), (-1.09, 0.1154, 3.56), (-1.115, 0.1154, 3.514), (-1.13, 0.1154, 3.463), (-1.135, 0.1154, 3.411), (-1.13, 0.1154, 3.359), (-1.115, 0.1154, 3.309), (-1.09, 0.1154, 3.262), (-1.057, 0.1154, 3.222), (-1.016, 0.1154, 3.188), (-0.9697, 0.1154, 3.164), (-0.9194, 0.1154, 3.148), (-0.9184, 0.1256, 3.674), (-0.9677, 0.1354, 3.659), (-1.013, 0.1445, 3.634), (-1.053, 0.1524, 3.601), (-1.086, 0.1589, 3.56), (-1.11, 0.1637, 3.514), (-1.125, 0.1667, 3.463), (-1.13, 0.1677, 3.411), (-1.125, 0.1667, 3.359), (-1.11, 0.1637, 3.309), (-1.086, 0.1589, 3.262), (-1.053, 0.1524, 3.222), (-1.013, 0.1445, 3.188), (-0.9677, 0.1354, 3.164), (-0.9184, 0.1256, 3.148), (-0.9155, 0.1354, 3.674), (-0.9619, 0.1547, 3.659), (-1.005, 0.1724, 3.634), (-1.042, 0.1879, 3.601), (-1.073, 0.2007, 3.56), (-1.096, 0.2102, 3.514), (-1.11, 0.216, 3.463), (-1.115, 0.218, 3.411), (-1.11, 0.216, 3.359), (-1.096, 0.2102, 3.309), (-1.073, 0.2007, 3.262), (-1.042, 0.1879, 3.222), (-1.005, 0.1724, 3.188), (-0.9619, 0.1547, 3.164), (-0.9155, 0.1354, 3.148), (-0.9106, 0.1445, 3.674), (-0.9524, 0.1724, 3.659), (-0.9909, 0.1981, 3.634), (-1.025, 0.2207, 3.601), (-1.052, 0.2392, 3.56), (-1.073, 0.2529, 3.514), (-1.086, 0.2614, 3.463), (-1.09, 0.2643, 3.411), (-1.086, 0.2614, 3.359), (-1.073, 0.2529, 3.309), (-1.052, 0.2392, 3.262), (-1.025, 0.2207, 3.222), (-0.9909, 0.1981, 3.188), (-0.9524, 0.1724, 3.164), (-0.9106, 0.1445, 3.148), (-0.9041, 0.1524, 3.674), (-0.9397, 0.1879, 3.659), (-0.9724, 0.2207, 3.634), (-1.001, 0.2494, 3.601), (-1.025, 0.2729, 3.56), (-1.042, 0.2905, 3.514), (-1.053, 0.3012, 3.463), (-1.057, 0.3049, 3.411), (-1.053, 0.3012, 3.359), (-1.042, 0.2905, 3.309), (-1.025, 0.2729, 3.262), (-1.001, 0.2494, 3.222), (-0.9724, 0.2207, 3.188), (-0.9397, 0.1879, 3.164), (-0.9041, 0.1524, 3.148), (-0.8962, 0.1589, 3.674), (-0.9241, 0.2007, 3.659), (-0.9499, 0.2392, 3.634), (-0.9724, 0.2729, 3.601), (-0.9909, 0.3007, 3.56), (-1.005, 0.3212, 3.514), (-1.013, 0.3339, 3.463), (-1.016, 0.3382, 3.411), (-1.013, 0.3339, 3.359), (-1.005, 0.3212, 3.309), (-0.9909, 0.3007, 3.262), (-0.9724, 0.2729, 3.222), (-0.9499, 0.2392, 3.188), (-0.9241, 0.2007, 3.164), (-0.8962, 0.1589, 3.148), (-0.8872, 0.1637, 3.674), (-0.9064, 0.2102, 3.659), (-0.9241, 0.2529, 3.634), (-0.9397, 0.2905, 3.601), (-0.9524, 0.3212, 3.56), (-0.9619, 0.3441, 3.514), (-0.9677, 0.3582, 3.463), (-0.9697, 0.363, 3.411), (-0.9677, 0.3582, 3.359), (-0.9619, 0.3441, 3.309), (-0.9524, 0.3212, 3.262), (-0.9397, 0.2905, 3.222), (-0.9241, 0.2529, 3.188), (-0.9064, 0.2102, 3.164), (-0.8872, 0.1637, 3.148), (-0.8774, 0.1667, 3.674), (-0.8872, 0.216, 3.659), (-0.8962, 0.2614, 3.634), (-0.9041, 0.3012, 3.601), (-0.9106, 0.3339, 3.56), (-0.9155, 0.3582, 3.514), (-0.9184, 0.3732, 3.463), (-0.9194, 0.3782, 3.411), (-0.9184, 0.3732, 3.359), (-0.9155, 0.3582, 3.309), (-0.9106, 0.3339, 3.262), (-0.9041, 0.3012, 3.222), (-0.8962, 0.2614, 3.188), (-0.8872, 0.216, 3.164), (-0.8774, 0.1667, 3.148), (-0.8672, 0.1677, 3.674), (-0.8672, 0.218, 3.659), (-0.8672, 0.2643, 3.634), (-0.8672, 0.3049, 3.601), (-0.8672, 0.3382, 3.56), (-0.8672, 0.363, 3.514), (-0.8672, 0.3782, 3.463), (-0.8672, 0.3833, 3.411), (-0.8672, 0.3782, 3.359), (-0.8672, 0.363, 3.309), (-0.8672, 0.3382, 3.262), (-0.8672, 0.3049, 3.222), (-0.8672, 0.2643, 3.188), (-0.8672, 0.218, 3.164), (-0.8672, 0.1677, 3.148), (-0.857, 0.1667, 3.674), (-0.8472, 0.216, 3.659), (-0.8381, 0.2614, 3.634), (-0.8302, 0.3012, 3.601), (-0.8237, 0.3339, 3.56), (-0.8189, 0.3582, 3.514), (-0.8159, 0.3732, 3.463), (-0.8149, 0.3782, 3.411), (-0.8159, 0.3732, 3.359), (-0.8189, 0.3582, 3.309), (-0.8237, 0.3339, 3.262), (-0.8302, 0.3012, 3.222), (-0.8381, 0.2614, 3.188), (-0.8472, 0.216, 3.164), (-0.857, 0.1667, 3.148), (-0.8472, 0.1637, 3.674), (-0.8279, 0.2102, 3.659), (-0.8102, 0.2529, 3.634), (-0.7947, 0.2905, 3.601), (-0.7819, 0.3212, 3.56), (-0.7724, 0.3441, 3.514), (-0.7666, 0.3582, 3.463), (-0.7646, 0.363, 3.411), (-0.7666, 0.3582, 3.359), (-0.7724, 0.3441, 3.309), (-0.7819, 0.3212, 3.262), (-0.7947, 0.2905, 3.222), (-0.8102, 0.2529, 3.188), (-0.8279, 0.2102, 3.164), (-0.8472, 0.1637, 3.148), (-0.8381, 0.1589, 3.674), (-0.8102, 0.2007, 3.659), (-0.7845, 0.2392, 3.634), (-0.7619, 0.2729, 3.601), (-0.7434, 0.3007, 3.56), (-0.7296, 0.3212, 3.514), (-0.7212, 0.3339, 3.463), (-0.7183, 0.3382, 3.411), (-0.7212, 0.3339, 3.359), (-0.7296, 0.3212, 3.309), (-0.7434, 0.3007, 3.262), (-0.7619, 0.2729, 3.222), (-0.7845, 0.2392, 3.188), (-0.8102, 0.2007, 3.164), (-0.8381, 0.1589, 3.148), (-0.8302, 0.1524, 3.674), (-0.7947, 0.1879, 3.659), (-0.7619, 0.2207, 3.634), (-0.7332, 0.2494, 3.601), (-0.7096, 0.2729, 3.56), (-0.6921, 0.2905, 3.514), (-0.6814, 0.3012, 3.463), (-0.6777, 0.3049, 3.411), (-0.6814, 0.3012, 3.359), (-0.6921, 0.2905, 3.309), (-0.7096, 0.2729, 3.262), (-0.7332, 0.2494, 3.222), (-0.7619, 0.2207, 3.188), (-0.7947, 0.1879, 3.164), (-0.8302, 0.1524, 3.148), (-0.8237, 0.1445, 3.674), (-0.7819, 0.1724, 3.659), (-0.7434, 0.1981, 3.634), (-0.7096, 0.2207, 3.601), (-0.6819, 0.2392, 3.56), (-0.6614, 0.2529, 3.514), (-0.6487, 0.2614, 3.463), (-0.6444, 0.2643, 3.411), (-0.6487, 0.2614, 3.359), (-0.6614, 0.2529, 3.309), (-0.6819, 0.2392, 3.262), (-0.7096, 0.2207, 3.222), (-0.7434, 0.1981, 3.188), (-0.7819, 0.1724, 3.164), (-0.8237, 0.1445, 3.148), (-0.8189, 0.1354, 3.674), (-0.7724, 0.1547, 3.659), (-0.7296, 0.1724, 3.634), (-0.6921, 0.1879, 3.601), (-0.6614, 0.2007, 3.56), (-0.6385, 0.2102, 3.514), (-0.6244, 0.216, 3.463), (-0.6196, 0.218, 3.411), (-0.6244, 0.216, 3.359), (-0.6385, 0.2102, 3.309), (-0.6614, 0.2007, 3.262), (-0.6921, 0.1879, 3.222), (-0.7296, 0.1724, 3.188), (-0.7724, 0.1547, 3.164), (-0.8189, 0.1354, 3.148), (-0.8159, 0.1256, 3.674), (-0.7666, 0.1354, 3.659), (-0.7212, 0.1445, 3.634), (-0.6814, 0.1524, 3.601), (-0.6487, 0.1589, 3.56), (-0.6244, 0.1637, 3.514), (-0.6094, 0.1667, 3.463), (-0.6044, 0.1677, 3.411), (-0.6094, 0.1667, 3.359), (-0.6244, 0.1637, 3.309), (-0.6487, 0.1589, 3.262), (-0.6814, 0.1524, 3.222), (-0.7212, 0.1445, 3.188), (-0.7666, 0.1354, 3.164), (-0.8159, 0.1256, 3.148), (-0.8149, 0.1154, 3.674), (-0.7646, 0.1154, 3.659), (-0.7183, 0.1154, 3.634), (-0.6777, 0.1154, 3.601), (-0.6444, 0.1154, 3.56), (-0.6196, 0.1154, 3.514), (-0.6044, 0.1154, 3.463), (-0.5992, 0.1154, 3.411), (-0.6044, 0.1154, 3.359), (-0.6196, 0.1154, 3.309), (-0.6444, 0.1154, 3.262), (-0.6777, 0.1154, 3.222), (-0.7183, 0.1154, 3.188), (-0.7646, 0.1154, 3.164), (-0.8149, 0.1154, 3.148), (-0.8159, 0.1052, 3.674), (-0.7666, 0.09543, 3.659), (-0.7212, 0.08639, 3.634), (-0.6814, 0.07847, 3.601), (-0.6487, 0.07197, 3.56), (-0.6244, 0.06714, 3.514), (-0.6094, 0.06416, 3.463), (-0.6044, 0.06316, 3.411), (-0.6094, 0.06416, 3.359), (-0.6244, 0.06714, 3.309), (-0.6487, 0.07197, 3.262), (-0.6814, 0.07847, 3.222), (-0.7212, 0.08639, 3.188), (-0.7666, 0.09543, 3.164), (-0.8159, 0.1052, 3.148), (-0.8189, 0.09543, 3.674), (-0.7724, 0.07619, 3.659), (-0.7296, 0.05847, 3.634), (-0.6921, 0.04293, 3.601), (-0.6614, 0.03018, 3.56), (-0.6385, 0.0207, 3.514), (-0.6244, 0.01487, 3.463), (-0.6196, 0.0129, 3.411), (-0.6244, 0.01487, 3.359), (-0.6385, 0.0207, 3.309), (-0.6614, 0.03018, 3.262), (-0.6921, 0.04293, 3.222), (-0.7296, 0.05847, 3.188), (-0.7724, 0.07619, 3.164), (-0.8189, 0.09543, 3.148), (-0.8237, 0.08639, 3.674), (-0.7819, 0.05847, 3.659), (-0.7434, 0.03273, 3.634), (-0.7096, 0.01018, 3.601), (-0.6819, -0.008335, 3.56), (-0.6614, -0.02209, 3.514), (-0.6487, -0.03056, 3.463), (-0.6444, -0.03342, 3.411), (-0.6487, -0.03056, 3.359), (-0.6614, -0.02209, 3.309), (-0.6819, -0.008335, 3.262), (-0.7096, 0.01018, 3.222), (-0.7434, 0.03273, 3.188), (-0.7819, 0.05847, 3.164), (-0.8237, 0.08639, 3.148), (-0.8302, 0.07847, 3.674), (-0.7947, 0.04293, 3.659), (-0.7619, 0.01018, 3.634), (-0.7332, -0.01853, 3.601), (-0.7096, -0.04209, 3.56), (-0.6921, -0.0596, 3.514), (-0.6814, -0.07038, 3.463), (-0.6777, -0.07402, 3.411), (-0.6814, -0.07038, 3.359), (-0.6921, -0.0596, 3.309), (-0.7096, -0.04209, 3.262), (-0.7332, -0.01853, 3.222), (-0.7619, 0.01018, 3.188), (-0.7947, 0.04293, 3.164), (-0.8302, 0.07847, 3.148), (-0.8381, 0.07197, 3.674), (-0.8102, 0.03018, 3.659), (-0.7845, -0.008335, 3.634), (-0.7619, -0.04209, 3.601), (-0.7434, -0.0698, 3.56), (-0.7296, -0.09038, 3.514), (-0.7212, -0.1031, 3.463), (-0.7183, -0.1073, 3.411), (-0.7212, -0.1031, 3.359), (-0.7296, -0.09038, 3.309), (-0.7434, -0.0698, 3.262), (-0.7619, -0.04209, 3.222), (-0.7845, -0.008335, 3.188), (-0.8102, 0.03018, 3.164), (-0.8381, 0.07197, 3.148), (-0.8672, 0.1154, 3.143), (-0.8472, 0.06714, 3.674), (-0.8279, 0.0207, 3.659), (-0.8102, -0.02209, 3.634), (-0.7947, -0.0596, 3.601), (-0.7819, -0.09038, 3.56), (-0.7724, -0.1133, 3.514), (-0.7666, -0.1273, 3.463), (-0.7646, -0.1321, 3.411), (-0.7666, -0.1273, 3.359), (-0.7724, -0.1133, 3.309), (-0.7819, -0.09038, 3.262), (-0.7947, -0.0596, 3.222), (-0.8102, -0.02209, 3.188), (-0.8279, 0.0207, 3.164), (-0.8472, 0.06714, 3.148), (-0.857, 0.06416, 3.674), (-0.8472, 0.01487, 3.659), (-0.8381, -0.03056, 3.634), (-0.8302, -0.07038, 3.601), (-0.8237, -0.1031, 3.56), (-0.8189, -0.1273, 3.514), (-0.8159, -0.1423, 3.463), (-0.8149, -0.1473, 3.411), (-0.8159, -0.1423, 3.359), (-0.8189, -0.1273, 3.309), (-0.8237, -0.1031, 3.262), (-0.8302, -0.07038, 3.222), (-0.8381, -0.03056, 3.188), (-0.8472, 0.01487, 3.164), (-0.857, 0.06416, 3.148), (-0.8672, 0.06316, 3.674), (-0.8672, 0.0129, 3.659), (-0.8672, -0.03342, 3.634), (-0.8672, -0.07402, 3.601), (-0.8672, -0.1073, 3.56), (-0.8672, -0.1321, 3.514), (-0.8672, -0.1473, 3.463), (-0.8672, -0.1525, 3.411), (-0.8672, -0.1473, 3.359), (-0.8672, -0.1321, 3.309), (-0.8672, -0.1073, 3.262), (-0.8672, -0.07402, 3.222), (-0.8672, -0.03342, 3.188), (-0.8672, 0.0129, 3.164), (-0.8672, 0.06316, 3.148), (-0.8774, 0.06416, 3.674), (-0.8872, 0.01487, 3.659), (-0.8962, -0.03056, 3.634), (-0.9041, -0.07038, 3.601), (-0.9106, -0.1031, 3.56), (-0.9155, -0.1273, 3.514), (-0.9184, -0.1423, 3.463), (-0.9194, -0.1473, 3.411), (-0.9184, -0.1423, 3.359), (-0.9155, -0.1273, 3.309), (-0.9106, -0.1031, 3.262), (-0.9041, -0.07038, 3.222), (-0.8962, -0.03056, 3.188), (-0.8872, 0.01487, 3.164), (-0.8774, 0.06416, 3.148), (-0.8872, 0.06714, 3.674), (-0.9064, 0.0207, 3.659), (-0.9241, -0.02209, 3.634), (-0.9397, -0.0596, 3.601), (-0.9524, -0.09038, 3.56), (-0.9619, -0.1133, 3.514), (-0.9677, -0.1273, 3.463), (-0.9697, -0.1321, 3.411), (-0.9677, -0.1273, 3.359), (-0.9619, -0.1133, 3.309), (-0.9524, -0.09038, 3.262), (-0.9397, -0.0596, 3.222), (-0.9241, -0.02209, 3.188), (-0.9064, 0.0207, 3.164), (-0.8872, 0.06714, 3.148), (-0.8962, 0.07197, 3.674), (-0.9241, 0.03018, 3.659), (-0.9499, -0.008335, 3.634), (-0.9724, -0.04209, 3.601), (-0.9909, -0.0698, 3.56), (-1.005, -0.09038, 3.514), (-1.013, -0.1031, 3.463), (-1.016, -0.1073, 3.411), (-1.013, -0.1031, 3.359), (-1.005, -0.09038, 3.309), (-0.9909, -0.0698, 3.262), (-0.9724, -0.04209, 3.222), (-0.9499, -0.008335, 3.188), (-0.9241, 0.03018, 3.164), (-0.8962, 0.07197, 3.148), (-0.9041, 0.07847, 3.674), (-0.9397, 0.04293, 3.659), (-0.9724, 0.01018, 3.634), (-1.001, -0.01853, 3.601), (-1.025, -0.04209, 3.56), (-1.042, -0.0596, 3.514), (-1.053, -0.07038, 3.463), (-1.057, -0.07402, 3.411), (-1.053, -0.07038, 3.359), (-1.042, -0.0596, 3.309), (-1.025, -0.04209, 3.262), (-1.001, -0.01853, 3.222), (-0.9724, 0.01018, 3.188), (-0.9397, 0.04293, 3.164), (-0.9041, 0.07847, 3.148), (-0.9106, 0.08639, 3.674), (-0.9524, 0.05847, 3.659), (-0.9909, 0.03273, 3.634), (-1.025, 0.01018, 3.601), (-1.052, -0.008335, 3.56), (-1.073, -0.02209, 3.514), (-1.086, -0.03056, 3.463), (-1.09, -0.03342, 3.411), (-1.086, -0.03056, 3.359), (-1.073, -0.02209, 3.309), (-1.052, -0.008335, 3.262), (-1.025, 0.01018, 3.222), (-0.9909, 0.03273, 3.188), (-0.9524, 0.05847, 3.164), (-0.9106, 0.08639, 3.148), (-0.8672, 0.1154, 3.679), (-0.9155, 0.09543, 3.674), (-0.9619, 0.07619, 3.659), (-1.005, 0.05847, 3.634), (-1.042, 0.04293, 3.601), (-1.073, 0.03018, 3.56), (-1.096, 0.0207, 3.514), (-1.11, 0.01487, 3.463), (-1.115, 0.0129, 3.411), (-1.11, 0.01487, 3.359), (-1.096, 0.0207, 3.309), (-1.073, 0.03018, 3.262), (-1.042, 0.04293, 3.222), (-1.005, 0.05847, 3.188), (-0.9619, 0.07619, 3.164), (-0.9155, 0.09543, 3.148), (-0.9184, 0.1052, 3.674), (-0.9677, 0.09543, 3.659), (-1.013, 0.08639, 3.634), (-1.053, 0.07847, 3.601), (-1.086, 0.07197, 3.56), (-1.11, 0.06714, 3.514), (-1.125, 0.06416, 3.463), (-1.13, 0.06316, 3.411), (-1.125, 0.06416, 3.359), (-1.11, 0.06714, 3.309), (-1.086, 0.07197, 3.262), (-1.053, 0.07847, 3.222), (-1.013, 0.08639, 3.188), (-0.9677, 0.09543, 3.164), (-0.9184, 0.1052, 3.148)], [], [(0, 12, 13, 1), (1, 13, 14, 2), (2, 14, 15, 3), (3, 15, 16, 4), (4, 16, 17, 5), (5, 17, 18, 6), (6, 18, 19, 7), (7, 19, 20, 8), (8, 20, 21, 9), (9, 21, 22, 10), (10, 22, 23, 11), (0, 11, 23, 12), (12, 24, 25, 13), (13, 25, 26, 14), (14, 26, 27, 15), (15, 27, 28, 16), (16, 28, 29, 17), (17, 29, 30, 18), (18, 30, 31, 19), (19, 31, 32, 20), (20, 32, 33, 21), (21, 33, 34, 22), (22, 34, 35, 23), (23, 35, 24, 12), (24, 36, 37, 25), (25, 37, 38, 26), (26, 38, 39, 27), (27, 39, 40, 28), (28, 40, 41, 29), (29, 41, 42, 30), (30, 42, 43, 31), (31, 43, 44, 32), (32, 44, 45, 33), (33, 45, 46, 34), (34, 46, 47, 35), (35, 47, 36, 24), (36, 48, 49, 37), (37, 49, 50, 38), (38, 50, 51, 39), (39, 51, 52, 40), (40, 52, 53, 41), (41, 53, 54, 42), (42, 54, 55, 43), (43, 55, 56, 44), (44, 56, 57, 45), (45, 57, 58, 46), (46, 58, 59, 47), (47, 59, 48, 36), (48, 60, 61, 49), (49, 61, 62, 50), (50, 62, 63, 51), (51, 63, 64, 52), (52, 64, 65, 53), (53, 65, 66, 54), (54, 66, 67, 55), (55, 67, 68, 56), (56, 68, 69, 57), (57, 69, 70, 58), (58, 70, 71, 59), (59, 71, 60, 48), (60, 72, 73, 61), (61, 73, 74, 62), (62, 74, 75, 63), (63, 75, 76, 64), (64, 76, 77, 65), (65, 77, 78, 66), (66, 78, 79, 67), (67, 79, 80, 68), (68, 80, 81, 69), (69, 81, 82, 70), (70, 82, 83, 71), (71, 83, 72, 60), (72, 84, 85, 73), (73, 85, 86, 74), (74, 86, 87, 75), (75, 87, 88, 76), (76, 88, 89, 77), (77, 89, 90, 78), (78, 90, 91, 79), (79, 91, 92, 80), (80, 92, 93, 81), (81, 93, 94, 82), (82, 94, 95, 83), (83, 95, 84, 72), (84, 96, 97, 85), (85, 97, 98, 86), (86, 98, 99, 87), (87, 99, 100, 88), (88, 100, 101, 89), (89, 101, 102, 90), (90, 102, 103, 91), (91, 103, 104, 92), (92, 104, 105, 93), (93, 105, 106, 94), (94, 106, 107, 95), (95, 107, 96, 84), (96, 108, 109, 97), (97, 109, 110, 98), (98, 110, 111, 99), (99, 111, 112, 100), (100, 112, 113, 101), (101, 113, 114, 102), (102, 114, 115, 103), (103, 115, 116, 104), (104, 116, 117, 105), (105, 117, 118, 106), (106, 118, 119, 107), (107, 119, 108, 96), (108, 120, 121, 109), (109, 121, 122, 110), (110, 122, 123, 111), (111, 123, 124, 112), (112, 124, 125, 113), (113, 125, 126, 114), (114, 126, 127, 115), (115, 127, 128, 116), (116, 128, 129, 117), (117, 129, 130, 118), (118, 130, 131, 119), (119, 131, 120, 108), (120, 132, 133, 121), (121, 133, 134, 122), (122, 134, 135, 123), (123, 135, 136, 124), (124, 136, 137, 125), (125, 137, 138, 126), (126, 138, 139, 127), (127, 139, 140, 128), (128, 140, 141, 129), (129, 141, 142, 130), (130, 142, 143, 131), (131, 143, 132, 120), (132, 144, 145, 133), (133, 145, 146, 134), (134, 146, 147, 135), (135, 147, 148, 136), (136, 148, 149, 137), (137, 149, 150, 138), (138, 150, 151, 139), (139, 151, 152, 140), (140, 152, 153, 141), (141, 153, 154, 142), (142, 154, 155, 143), (143, 155, 144, 132), (144, 156, 157, 145), (145, 157, 158, 146), (146, 158, 159, 147), (147, 159, 160, 148), (148, 160, 161, 149), (149, 161, 162, 150), (150, 162, 163, 151), (151, 163, 164, 152), (152, 164, 165, 153), (153, 165, 166, 154), (154, 166, 167, 155), (155, 167, 156, 144), (156, 168, 169, 157), (157, 169, 170, 158), (158, 170, 171, 159), (159, 171, 172, 160), (160, 172, 173, 161), (161, 173, 174, 162), (162, 174, 175, 163), (163, 175, 176, 164), (164, 176, 177, 165), (165, 177, 178, 166), (166, 178, 179, 167), (167, 179, 168, 156), (168, 180, 181, 169), (169, 181, 182, 170), (170, 182, 183, 171), (171, 183, 184, 172), (172, 184, 185, 173), (173, 185, 186, 174), (174, 186, 187, 175), (175, 187, 188, 176), (176, 188, 189, 177), (177, 189, 190, 178), (178, 190, 191, 179), (179, 191, 180, 168), (180, 192, 193, 181), (181, 193, 194, 182), (182, 194, 195, 183), (183, 195, 196, 184), (184, 196, 197, 185), (185, 197, 198, 186), (186, 198, 199, 187), (187, 199, 200, 188), (188, 200, 201, 189), (189, 201, 202, 190), (190, 202, 203, 191), (191, 203, 192, 180), (192, 204, 205, 193), (193, 205, 206, 194), (194, 206, 207, 195), (195, 207, 208, 196), (196, 208, 209, 197), (197, 209, 210, 198), (198, 210, 211, 199), (199, 211, 212, 200), (200, 212, 213, 201), (201, 213, 214, 202), (202, 214, 215, 203), (203, 215, 204, 192), (204, 216, 217, 205), (205, 217, 218, 206), (206, 218, 219, 207), (207, 219, 220, 208), (208, 220, 221, 209), (209, 221, 222, 210), (210, 222, 223, 211), (211, 223, 224, 212), (212, 224, 225, 213), (213, 225, 226, 214), (214, 226, 227, 215), (215, 227, 216, 204), (216, 228, 229, 217), (217, 229, 230, 218), (218, 230, 231, 219), (219, 231, 232, 220), (220, 232, 233, 221), (221, 233, 234, 222), (222, 234, 235, 223), (223, 235, 236, 224), (224, 236, 237, 225), (225, 237, 238, 226), (226, 238, 239, 227), (227, 239, 228, 216), (228, 240, 241, 229), (229, 241, 242, 230), (230, 242, 243, 231), (231, 243, 244, 232), (232, 244, 245, 233), (233, 245, 246, 234), (234, 246, 247, 235), (235, 247, 248, 236), (236, 248, 249, 237), (237, 249, 250, 238), (238, 250, 251, 239), (239, 251, 240, 228), (240, 252, 253, 241), (241, 253, 254, 242), (242, 254, 255, 243), (243, 255, 256, 244), (244, 256, 257, 245), (245, 257, 258, 246), (246, 258, 259, 247), (247, 259, 260, 248), (248, 260, 261, 249), (249, 261, 262, 250), (250, 262, 263, 251), (251, 263, 252, 240), (252, 264, 265, 253), (253, 265, 266, 254), (254, 266, 267, 255), (255, 267, 268, 256), (256, 268, 269, 257), (257, 269, 270, 258), (258, 270, 271, 259), (259, 271, 272, 260), (260, 272, 273, 261), (261, 273, 274, 262), (262, 274, 275, 263), (263, 275, 264, 252), (264, 276, 277, 265), (265, 277, 278, 266), (266, 278, 279, 267), (267, 279, 280, 268), (268, 280, 281, 269), (269, 281, 282, 270), (270, 282, 283, 271), (271, 283, 284, 272), (272, 284, 285, 273), (273, 285, 286, 274), (274, 286, 287, 275), (275, 287, 276, 264), (276, 288, 289, 277), (277, 289, 290, 278), (278, 290, 291, 279), (279, 291, 292, 280), (280, 292, 293, 281), (281, 293, 294, 282), (282, 294, 295, 283), (283, 295, 296, 284), (284, 296, 297, 285), (285, 297, 298, 286), (286, 298, 299, 287), (287, 299, 288, 276), (288, 300, 301, 289), (289, 301, 302, 290), (290, 302, 303, 291), (291, 303, 304, 292), (292, 304, 305, 293), (293, 305, 306, 294), (294, 306, 307, 295), (295, 307, 308, 296), (296, 308, 309, 297), (297, 309, 310, 298), (298, 310, 311, 299), (299, 311, 300, 288), (300, 312, 313, 301), (301, 313, 314, 302), (302, 314, 315, 303), (303, 315, 316, 304), (304, 316, 317, 305), (305, 317, 318, 306), (306, 318, 319, 307), (307, 319, 320, 308), (308, 320, 321, 309), (309, 321, 322, 310), (310, 322, 323, 311), (311, 323, 312, 300), (312, 324, 325, 313), (313, 325, 326, 314), (314, 326, 327, 315), (315, 327, 328, 316), (316, 328, 329, 317), (317, 329, 330, 318), (318, 330, 331, 319), (319, 331, 332, 320), (320, 332, 333, 321), (321, 333, 334, 322), (322, 334, 335, 323), (323, 335, 324, 312), (324, 336, 337, 325), (325, 337, 338, 326), (326, 338, 339, 327), (327, 339, 340, 328), (328, 340, 341, 329), (329, 341, 342, 330), (330, 342, 343, 331), (331, 343, 344, 332), (332, 344, 345, 333), (333, 345, 346, 334), (334, 346, 347, 335), (335, 347, 336, 324), (336, 348, 349, 337), (337, 349, 350, 338), (338, 350, 351, 339), (339, 351, 352, 340), (340, 352, 353, 341), (341, 353, 354, 342), (342, 354, 355, 343), (343, 355, 356, 344), (344, 356, 357, 345), (345, 357, 358, 346), (346, 358, 359, 347), (347, 359, 348, 336), (348, 360, 361, 349), (349, 361, 362, 350), (350, 362, 363, 351), (351, 363, 364, 352), (352, 364, 365, 353), (353, 365, 366, 354), (354, 366, 367, 355), (355, 367, 368, 356), (356, 368, 369, 357), (357, 369, 370, 358), (358, 370, 371, 359), (359, 371, 360, 348), (360, 372, 373, 361), (361, 373, 374, 362), (362, 374, 375, 363), (363, 375, 376, 364), (364, 376, 377, 365), (365, 377, 378, 366), (366, 378, 379, 367), (367, 379, 380, 368), (368, 380, 381, 369), (369, 381, 382, 370), (370, 382, 383, 371), (371, 383, 372, 360), (372, 384, 385, 373), (373, 385, 386, 374), (374, 386, 387, 375), (375, 387, 388, 376), (376, 388, 389, 377), (377, 389, 390, 378), (378, 390, 391, 379), (379, 391, 392, 380), (380, 392, 393, 381), (381, 393, 394, 382), (382, 394, 395, 383), (383, 395, 384, 372), (384, 396, 397, 385), (385, 397, 398, 386), (386, 398, 399, 387), (387, 399, 400, 388), (388, 400, 401, 389), (389, 401, 402, 390), (390, 402, 403, 391), (391, 403, 404, 392), (392, 404, 405, 393), (393, 405, 406, 394), (394, 406, 407, 395), (395, 407, 396, 384), (396, 408, 409, 397), (397, 409, 410, 398), (398, 410, 411, 399), (399, 411, 412, 400), (400, 412, 413, 401), (401, 413, 414, 402), (402, 414, 415, 403), (403, 415, 416, 404), (404, 416, 417, 405), (405, 417, 418, 406), (406, 418, 419, 407), (407, 419, 408, 396), (408, 420, 421, 409), (409, 421, 422, 410), (410, 422, 423, 411), (411, 423, 424, 412), (412, 424, 425, 413), (413, 425, 426, 414), (414, 426, 427, 415), (415, 427, 428, 416), (416, 428, 429, 417), (417, 429, 430, 418), (418, 430, 431, 419), (419, 431, 420, 408), (420, 432, 433, 421), (421, 433, 434, 422), (422, 434, 435, 423), (423, 435, 436, 424), (424, 436, 437, 425), (425, 437, 438, 426), (426, 438, 439, 427), (427, 439, 440, 428), (428, 440, 441, 429), (429, 441, 442, 430), (430, 442, 443, 431), (431, 443, 432, 420), (432, 444, 445, 433), (433, 445, 446, 434), (434, 446, 447, 435), (435, 447, 448, 436), (436, 448, 449, 437), (437, 449, 450, 438), (438, 450, 451, 439), (439, 451, 452, 440), (440, 452, 453, 441), (441, 453, 454, 442), (442, 454, 455, 443), (443, 455, 444, 432), (444, 456, 457, 445), (445, 457, 458, 446), (446, 458, 459, 447), (447, 459, 460, 448), (448, 460, 461, 449), (449, 461, 462, 450), (450, 462, 463, 451), (451, 463, 464, 452), (452, 464, 465, 453), (453, 465, 466, 454), (454, 466, 467, 455), (455, 467, 456, 444), (456, 468, 469, 457), (457, 469, 470, 458), (458, 470, 471, 459), (459, 471, 472, 460), (460, 472, 473, 461), (461, 473, 474, 462), (462, 474, 475, 463), (463, 475, 476, 464), (464, 476, 477, 465), (465, 477, 478, 466), (466, 478, 479, 467), (467, 479, 468, 456), (468, 480, 481, 469), (469, 481, 482, 470), (470, 482, 483, 471), (471, 483, 484, 472), (472, 484, 485, 473), (473, 485, 486, 474), (474, 486, 487, 475), (475, 487, 488, 476), (476, 488, 489, 477), (477, 489, 490, 478), (478, 490, 491, 479), (479, 491, 480, 468), (480, 492, 493, 481), (481, 493, 494, 482), (482, 494, 495, 483), (483, 495, 496, 484), (484, 496, 497, 485), (485, 497, 498, 486), (486, 498, 499, 487), (487, 499, 500, 488), (488, 500, 501, 489), (489, 501, 502, 490), (490, 502, 503, 491), (491, 503, 492, 480), (492, 504, 505, 493), (493, 505, 506, 494), (494, 506, 507, 495), (495, 507, 508, 496), (496, 508, 509, 497), (497, 509, 510, 498), (498, 510, 511, 499), (499, 511, 512, 500), (500, 512, 513, 501), (501, 513, 514, 502), (502, 514, 515, 503), (503, 515, 504, 492), (504, 516, 517, 505), (505, 517, 518, 506), (506, 518, 519, 507), (507, 519, 520, 508), (508, 520, 521, 509), (509, 521, 522, 510), (510, 522, 523, 511), (511, 523, 524, 512), (512, 524, 525, 513), (513, 525, 526, 514), (514, 526, 527, 515), (515, 527, 516, 504), (516, 528, 529, 517), (517, 529, 530, 518), (518, 530, 531, 519), (519, 531, 532, 520), (520, 532, 533, 521), (521, 533, 534, 522), (522, 534, 535, 523), (523, 535, 536, 524), (524, 536, 537, 525), (525, 537, 538, 526), (526, 538, 539, 527), (527, 539, 528, 516), (528, 540, 541, 529), (529, 541, 542, 530), (530, 542, 543, 531), (531, 543, 544, 532), (532, 544, 545, 533), (533, 545, 546, 534), (534, 546, 547, 535), (535, 547, 548, 536), (536, 548, 549, 537), (537, 549, 550, 538), (538, 550, 551, 539), (539, 551, 540, 528), (540, 552, 553, 541), (541, 553, 554, 542), (542, 554, 555, 543), (543, 555, 556, 544), (544, 556, 557, 545), (545, 557, 558, 546), (546, 558, 559, 547), (547, 559, 560, 548), (548, 560, 561, 549), (549, 561, 562, 550), (550, 562, 563, 551), (551, 563, 552, 540), (552, 564, 565, 553), (553, 565, 566, 554), (554, 566, 567, 555), (555, 567, 568, 556), (556, 568, 569, 557), (557, 569, 570, 558), (558, 570, 571, 559), (559, 571, 572, 560), (560, 572, 573, 561), (561, 573, 574, 562), (562, 574, 575, 563), (563, 575, 564, 552), (564, 0, 1, 565), (565, 1, 2, 566), (566, 2, 3, 567), (567, 3, 4, 568), (568, 4, 5, 569), (569, 5, 6, 570), (570, 6, 7, 571), (571, 7, 8, 572), (572, 8, 9, 573), (573, 9, 10, 574), (574, 10, 11, 575), (575, 11, 0, 564), (171, 590, 589, 159), (555, 622, 621, 543), (279, 599, 598, 267), (375, 607, 606, 363), (327, 603, 602, 315), (135, 587, 586, 123), (531, 620, 619, 519), (447, 613, 612, 435), (207, 593, 592, 195), (315, 602, 601, 303), (363, 606, 605, 351), (507, 618, 617, 495), (159, 589, 588, 147), (195, 592, 591, 183), (39, 579, 578, 27), (303, 601, 600, 291), (519, 619, 618, 507), (75, 582, 581, 63), (87, 583, 582, 75), (351, 605, 604, 339), (471, 615, 614, 459), (111, 585, 584, 99), (543, 621, 620, 531), (387, 608, 607, 375), (567, 623, 622, 555), (495, 617, 616, 483), (423, 611, 610, 411), (27, 578, 577, 15), (483, 616, 615, 471), (123, 586, 585, 111), (267, 598, 597, 255), (63, 581, 580, 51), (147, 588, 587, 135), (411, 610, 609, 399), (399, 609, 608, 387), (99, 584, 583, 87), (15, 577, 576, 3), (243, 596, 595, 231), (291, 600, 599, 279), (435, 612, 611, 423), (219, 594, 593, 207), (3, 576, 623, 567), (231, 595, 594, 219), (51, 580, 579, 39), (255, 597, 596, 243), (459, 614, 613, 447), (183, 591, 590, 171), (339, 604, 603, 327), (592, 640, 639, 591), (608, 656, 655, 607), (599, 647, 646, 598), (607, 655, 654, 606), (606, 654, 653, 605), (585, 633, 632, 584), (579, 627, 626, 578), (584, 632, 631, 583), (602, 650, 649, 601), (605, 653, 652, 604), (622, 670, 669, 621), (577, 625, 624, 576), (586, 634, 633, 585), (601, 649, 648, 600), (583, 631, 630, 582), (578, 626, 625, 577), (580, 628, 627, 579), (610, 658, 657, 609), (616, 664, 663, 615), (595, 643, 642, 594), (619, 667, 666, 618), (603, 651, 650, 602), (621, 669, 668, 620), (596, 644, 643, 595), (588, 636, 635, 587), (618, 666, 665, 617), (612, 660, 659, 611), (587, 635, 634, 586), (609, 657, 656, 608), (614, 662, 661, 613), (600, 648, 647, 599), (581, 629, 628, 580), (597, 645, 644, 596), (611, 659, 658, 610), (620, 668, 667, 619), (589, 637, 636, 588), (613, 661, 660, 612), (590, 638, 637, 589), (615, 663, 662, 614), (576, 624, 671, 623), (582, 630, 629, 581), (593, 641, 640, 592), (617, 665, 664, 616), (598, 646, 645, 597), (623, 671, 670, 622), (604, 652, 651, 603), (591, 639, 638, 590), (594, 642, 641, 593), (630, 678, 677, 629), (641, 689, 688, 640), (665, 713, 712, 664), (646, 694, 693, 645), (671, 719, 718, 670), (652, 700, 699, 651), (639, 687, 686, 638), (642, 690, 689, 641), (640, 688, 687, 639), (656, 704, 703, 655), (647, 695, 694, 646), (655, 703, 702, 654), (654, 702, 701, 653), (633, 681, 680, 632), (627, 675, 674, 626), (632, 680, 679, 631), (650, 698, 697, 649), (653, 701, 700, 652), (670, 718, 717, 669), (625, 673, 672, 624), (634, 682, 681, 633), (649, 697, 696, 648), (631, 679, 678, 630), (626, 674, 673, 625), (628, 676, 675, 627), (658, 706, 705, 657), (664, 712, 711, 663), (643, 691, 690, 642), (667, 715, 714, 666), (651, 699, 698, 650), (669, 717, 716, 668), (644, 692, 691, 643), (636, 684, 683, 635), (666, 714, 713, 665), (660, 708, 707, 659), (635, 683, 682, 634), (657, 705, 704, 656), (662, 710, 709, 661), (648, 696, 695, 647), (629, 677, 676, 628), (645, 693, 692, 644), (659, 707, 706, 658), (668, 716, 715, 667), (637, 685, 684, 636), (661, 709, 708, 660), (638, 686, 685, 637), (663, 711, 710, 662), (624, 672, 719, 671), (677, 725, 724, 676), (693, 741, 740, 692), (707, 755, 754, 706), (716, 764, 763, 715), (685, 733, 732, 684), (709, 757, 756, 708), (686, 734, 733, 685), (711, 759, 758, 710), (672, 720, 767, 719), (678, 726, 725, 677), (689, 737, 736, 688), (713, 761, 760, 712), (694, 742, 741, 693), (719, 767, 766, 718), (700, 748, 747, 699), (687, 735, 734, 686), (690, 738, 737, 689), (688, 736, 735, 687), (704, 752, 751, 703), (695, 743, 742, 694), (703, 751, 750, 702), (702, 750, 749, 701), (681, 729, 728, 680), (675, 723, 722, 674), (680, 728, 727, 679), (698, 746, 745, 697), (701, 749, 748, 700), (718, 766, 765, 717), (673, 721, 720, 672), (682, 730, 729, 681), (697, 745, 744, 696), (679, 727, 726, 678), (674, 722, 721, 673), (676, 724, 723, 675), (706, 754, 753, 705), (712, 760, 759, 711), (691, 739, 738, 690), (715, 763, 762, 714), (699, 747, 746, 698), (717, 765, 764, 716), (692, 740, 739, 691), (684, 732, 731, 683), (714, 762, 761, 713), (708, 756, 755, 707), (683, 731, 730, 682), (705, 753, 752, 704), (710, 758, 757, 709), (696, 744, 743, 695), (740, 788, 787, 739), (732, 780, 779, 731), (762, 810, 809, 761), (756, 804, 803, 755), (731, 779, 778, 730), (753, 801, 800, 752), (758, 806, 805, 757), (744, 792, 791, 743), (725, 773, 772, 724), (741, 789, 788, 740), (755, 803, 802, 754), (764, 812, 811, 763), (733, 781, 780, 732), (757, 805, 804, 756), (734, 782, 781, 733), (759, 807, 806, 758), (720, 768, 815, 767), (726, 774, 773, 725), (737, 785, 784, 736), (761, 809, 808, 760), (742, 790, 789, 741), (767, 815, 814, 766), (748, 796, 795, 747), (735, 783, 782, 734), (738, 786, 785, 737), (736, 784, 783, 735), (752, 800, 799, 751), (743, 791, 790, 742), (751, 799, 798, 750), (750, 798, 797, 749), (729, 777, 776, 728), (723, 771, 770, 722), (728, 776, 775, 727), (746, 794, 793, 745), (749, 797, 796, 748), (766, 814, 813, 765), (721, 769, 768, 720), (730, 778, 777, 729), (745, 793, 792, 744), (727, 775, 774, 726), (722, 770, 769, 721), (724, 772, 771, 723), (754, 802, 801, 753), (760, 808, 807, 759), (739, 787, 786, 738), (763, 811, 810, 762), (747, 795, 794, 746), (765, 813, 812, 764), (828, 827, 842, 843), (817, 816, 831, 832), (829, 828, 843, 844), (818, 817, 832, 833), (822, 821, 836, 837), (830, 829, 844, 845), (819, 818, 833, 834), (823, 822, 837, 838), (820, 819, 834, 835), (824, 823, 838, 839), (821, 820, 835, 836), (825, 824, 839, 840), (826, 825, 840, 841), (827, 826, 841, 842), (842, 841, 856, 857), (835, 834, 849, 850), (843, 842, 857, 858), (836, 835, 850, 851), (844, 843, 858, 859), (837, 836, 851, 852), (845, 844, 859, 860), (838, 837, 852, 853), (839, 838, 853, 854), (832, 831, 846, 847), (840, 839, 854, 855), (833, 832, 847, 848), (841, 840, 855, 856), (834, 833, 848, 849), (854, 853, 868, 869), (847, 846, 861, 862), (855, 854, 869, 870), (848, 847, 862, 863), (856, 855, 870, 871), (849, 848, 863, 864), (857, 856, 871, 872), (850, 849, 864, 865), (858, 857, 872, 873), (851, 850, 865, 866), (859, 858, 873, 874), (852, 851, 866, 867), (860, 859, 874, 875), (853, 852, 867, 868), (865, 864, 879, 880), (873, 872, 887, 888), (866, 865, 880, 881), (874, 873, 888, 889), (867, 866, 881, 882), (875, 874, 889, 890), (868, 867, 882, 883), (869, 868, 883, 884), (862, 861, 876, 877), (870, 869, 884, 885), (863, 862, 877, 878), (871, 870, 885, 886), (864, 863, 878, 879), (872, 871, 886, 887), (884, 883, 898, 899), (877, 876, 891, 892), (885, 884, 899, 900), (878, 877, 892, 893), (886, 885, 900, 901), (879, 878, 893, 894), (887, 886, 901, 902), (880, 879, 894, 895), (888, 887, 902, 903), (881, 880, 895, 896), (889, 888, 903, 904), (882, 881, 896, 897), (890, 889, 904, 905), (883, 882, 897, 898), (903, 902, 917, 918), (896, 895, 910, 911), (904, 903, 918, 919), (897, 896, 911, 912), (905, 904, 919, 920), (898, 897, 912, 913), (899, 898, 913, 914), (892, 891, 906, 907), (900, 899, 914, 915), (893, 892, 907, 908), (901, 900, 915, 916), (894, 893, 908, 909), (902, 901, 916, 917), (895, 894, 909, 910), (915, 914, 929, 930), (908, 907, 922, 923), (916, 915, 930, 931), (909, 908, 923, 924), (917, 916, 931, 932), (910, 909, 924, 925), (918, 917, 932, 933), (911, 910, 925, 926), (919, 918, 933, 934), (912, 911, 926, 927), (920, 919, 934, 935), (913, 912, 927, 928), (914, 913, 928, 929), (907, 906, 921, 922), (934, 933, 948, 949), (927, 926, 941, 942), (935, 934, 949, 950), (928, 927, 942, 943), (929, 928, 943, 944), (922, 921, 936, 937), (930, 929, 944, 945), (923, 922, 937, 938), (931, 930, 945, 946), (924, 923, 938, 939), (932, 931, 946, 947), (925, 924, 939, 940), (933, 932, 947, 948), (926, 925, 940, 941), (938, 937, 952, 953), (946, 945, 960, 961), (939, 938, 953, 954), (947, 946, 961, 962), (940, 939, 954, 955), (948, 947, 962, 963), (941, 940, 955, 956), (949, 948, 963, 964), (942, 941, 956, 957), (950, 949, 964, 965), (943, 942, 957, 958), (944, 943, 958, 959), (937, 936, 951, 952), (945, 944, 959, 960), (957, 956, 971, 972), (965, 964, 979, 980), (958, 957, 972, 973), (959, 958, 973, 974), (952, 951, 966, 967), (960, 959, 974, 975), (953, 952, 967, 968), (961, 960, 975, 976), (954, 953, 968, 969), (962, 961, 976, 977), (955, 954, 969, 970), (963, 962, 977, 978), (956, 955, 970, 971), (964, 963, 978, 979), (976, 975, 990, 991), (969, 968, 983, 984), (977, 976, 991, 992), (970, 969, 984, 985), (978, 977, 992, 993), (971, 970, 985, 986), (979, 978, 993, 994), (972, 971, 986, 987), (980, 979, 994, 995), (973, 972, 987, 988), (974, 973, 988, 989), (967, 966, 981, 982), (975, 974, 989, 990), (968, 967, 982, 983), (995, 994, 1009, 1010), (988, 987, 1002, 1003), (989, 988, 1003, 1004), (982, 981, 996, 997), (990, 989, 1004, 1005), (983, 982, 997, 998), (991, 990, 1005, 1006), (984, 983, 998, 999), (992, 991, 1006, 1007), (985, 984, 999, 1000), (993, 992, 1007, 1008), (986, 985, 1000, 1001), (994, 993, 1008, 1009), (987, 986, 1001, 1002), (999, 998, 1013, 1014), (1007, 1006, 1021, 1022), (1000, 999, 1014, 1015), (1008, 1007, 1022, 1023), (1001, 1000, 1015, 1016), (1009, 1008, 1023, 1024), (1002, 1001, 1016, 1017), (1010, 1009, 1024, 1025), (1003, 1002, 1017, 1018), (1004, 1003, 1018, 1019), (997, 996, 1011, 1012), (1005, 1004, 1019, 1020), (998, 997, 1012, 1013), (1006, 1005, 1020, 1021), (1018, 1017, 1032, 1033), (1019, 1018, 1033, 1034), (1012, 1011, 1026, 1027), (1020, 1019, 1034, 1035), (1013, 1012, 1027, 1028), (1021, 1020, 1035, 1036), (1014, 1013, 1028, 1029), (1022, 1021, 1036, 1037), (1015, 1014, 1029, 1030), (1023, 1022, 1037, 1038), (1016, 1015, 1030, 1031), (1024, 1023, 1038, 1039), (1017, 1016, 1031, 1032), (1025, 1024, 1039, 1040), (1037, 1036, 1051, 1052), (1030, 1029, 1044, 1045), (1038, 1037, 1052, 1053), (1031, 1030, 1045, 1046), (1039, 1038, 1053, 1054), (1032, 1031, 1046, 1047), (1040, 1039, 1054, 1055), (1033, 1032, 1047, 1048), (1034, 1033, 1048, 1049), (1027, 1026, 1041, 1042), (1035, 1034, 1049, 1050), (1028, 1027, 1042, 1043), (1036, 1035, 1050, 1051), (1029, 1028, 1043, 1044), (1049, 1048, 1063, 1064), (1042, 1041, 1056, 1057), (1050, 1049, 1064, 1065), (1043, 1042, 1057, 1058), (1051, 1050, 1065, 1066), (1044, 1043, 1058, 1059), (1052, 1051, 1066, 1067), (1045, 1044, 1059, 1060), (1053, 1052, 1067, 1068), (1046, 1045, 1060, 1061), (1054, 1053, 1068, 1069), (1047, 1046, 1061, 1062), (1055, 1054, 1069, 1070), (1048, 1047, 1062, 1063), (1068, 1067, 1082, 1083), (1061, 1060, 1075, 1076), (1069, 1068, 1083, 1084), (1062, 1061, 1076, 1077), (1070, 1069, 1084, 1085), (1063, 1062, 1077, 1078), (1064, 1063, 1078, 1079), (1057, 1056, 1071, 1072), (1065, 1064, 1079, 1080), (1058, 1057, 1072, 1073), (1066, 1065, 1080, 1081), (1059, 1058, 1073, 1074), (1067, 1066, 1081, 1082), (1060, 1059, 1074, 1075), (1072, 1071, 1086, 1087), (1080, 1079, 1094, 1095), (1073, 1072, 1087, 1088), (1081, 1080, 1095, 1096), (1074, 1073, 1088, 1089), (1082, 1081, 1096, 1097), (1075, 1074, 1089, 1090), (1083, 1082, 1097, 1098), (1076, 1075, 1090, 1091), (1084, 1083, 1098, 1099), (1077, 1076, 1091, 1092), (1085, 1084, 1099, 1100), (1078, 1077, 1092, 1093), (1079, 1078, 1093, 1094), (1091, 1090, 1105, 1106), (1099, 1098, 1113, 1114), (1092, 1091, 1106, 1107), (1100, 1099, 1114, 1115), (1093, 1092, 1107, 1108), (1094, 1093, 1108, 1109), (1087, 1086, 1101, 1102), (1095, 1094, 1109, 1110), (1088, 1087, 1102, 1103), (1096, 1095, 1110, 1111), (1089, 1088, 1103, 1104), (1097, 1096, 1111, 1112), (1090, 1089, 1104, 1105), (1098, 1097, 1112, 1113), (1110, 1109, 1124, 1125), (1103, 1102, 1117, 1118), (1111, 1110, 1125, 1126), (1104, 1103, 1118, 1119), (1112, 1111, 1126, 1127), (1105, 1104, 1119, 1120), (1113, 1112, 1127, 1128), (1106, 1105, 1120, 1121), (1114, 1113, 1128, 1129), (1107, 1106, 1121, 1122), (1115, 1114, 1129, 1130), (1108, 1107, 1122, 1123), (1109, 1108, 1123, 1124), (1102, 1101, 1116, 1117), (1129, 1128, 1143, 1144), (1122, 1121, 1136, 1137), (1130, 1129, 1144, 1145), (1123, 1122, 1137, 1138), (1124, 1123, 1138, 1139), (1117, 1116, 1131, 1132), (1125, 1124, 1139, 1140), (1118, 1117, 1132, 1133), (1126, 1125, 1140, 1141), (1119, 1118, 1133, 1134), (1127, 1126, 1141, 1142), (1120, 1119, 1134, 1135), (1128, 1127, 1142, 1143), (1121, 1120, 1135, 1136), (1133, 1132, 1148, 1149), (1141, 1140, 1156, 1157), (1134, 1133, 1149, 1150), (1142, 1141, 1157, 1158), (1135, 1134, 1150, 1151), (1143, 1142, 1158, 1159), (1136, 1135, 1151, 1152), (1144, 1143, 1159, 1160), (1137, 1136, 1152, 1153), (1145, 1144, 1160, 1161), (1138, 1137, 1153, 1154), (1139, 1138, 1154, 1155), (1132, 1131, 1147, 1148), (1140, 1139, 1155, 1156), (1153, 1152, 1167, 1168), (1161, 1160, 1175, 1176), (1154, 1153, 1168, 1169), (1155, 1154, 1169, 1170), (1148, 1147, 1162, 1163), (1156, 1155, 1170, 1171), (1149, 1148, 1163, 1164), (1157, 1156, 1171, 1172), (1150, 1149, 1164, 1165), (1158, 1157, 1172, 1173), (1151, 1150, 1165, 1166), (1159, 1158, 1173, 1174), (1152, 1151, 1166, 1167), (1160, 1159, 1174, 1175), (1172, 1171, 1186, 1187), (1165, 1164, 1179, 1180), (1173, 1172, 1187, 1188), (1166, 1165, 1180, 1181), (1174, 1173, 1188, 1189), (1167, 1166, 1181, 1182), (1175, 1174, 1189, 1190), (1168, 1167, 1182, 1183), (1176, 1175, 1190, 1191), (1169, 1168, 1183, 1184), (1170, 1169, 1184, 1185), (1163, 1162, 1177, 1178), (1171, 1170, 1185, 1186), (1164, 1163, 1178, 1179), (1191, 1190, 1205, 1206), (1184, 1183, 1198, 1199), (1185, 1184, 1199, 1200), (1178, 1177, 1192, 1193), (1186, 1185, 1200, 1201), (1179, 1178, 1193, 1194), (1187, 1186, 1201, 1202), (1180, 1179, 1194, 1195), (1188, 1187, 1202, 1203), (1181, 1180, 1195, 1196), (1189, 1188, 1203, 1204), (1182, 1181, 1196, 1197), (1190, 1189, 1204, 1205), (1183, 1182, 1197, 1198), (1203, 1202, 1217, 1218), (1196, 1195, 1210, 1211), (1204, 1203, 1218, 1219), (1197, 1196, 1211, 1212), (1205, 1204, 1219, 1220), (1198, 1197, 1212, 1213), (1206, 1205, 1220, 1221), (1199, 1198, 1213, 1214), (1200, 1199, 1214, 1215), (1193, 1192, 1207, 1208), (1201, 1200, 1215, 1216), (1194, 1193, 1208, 1209), (1202, 1201, 1216, 1217), (1195, 1194, 1209, 1210), (1215, 1214, 1229, 1230), (1208, 1207, 1222, 1223), (1216, 1215, 1230, 1231), (1209, 1208, 1223, 1224), (1217, 1216, 1231, 1232), (1210, 1209, 1224, 1225), (1218, 1217, 1232, 1233), (1211, 1210, 1225, 1226), (1219, 1218, 1233, 1234), (1212, 1211, 1226, 1227), (1220, 1219, 1234, 1235), (1213, 1212, 1227, 1228), (1221, 1220, 1235, 1236), (1214, 1213, 1228, 1229), (1226, 1225, 1240, 1241), (1234, 1233, 1248, 1249), (1227, 1226, 1241, 1242), (1235, 1234, 1249, 1250), (1228, 1227, 1242, 1243), (1236, 1235, 1250, 1251), (1229, 1228, 1243, 1244), (1230, 1229, 1244, 1245), (1223, 1222, 1237, 1238), (1231, 1230, 1245, 1246), (1224, 1223, 1238, 1239), (1232, 1231, 1246, 1247), (1225, 1224, 1239, 1240), (1233, 1232, 1247, 1248), (1245, 1244, 1259, 1260), (1238, 1237, 1252, 1253), (1246, 1245, 1260, 1261), (1239, 1238, 1253, 1254), (1247, 1246, 1261, 1262), (1240, 1239, 1254, 1255), (1248, 1247, 1262, 1263), (1241, 1240, 1255, 1256), (1249, 1248, 1263, 1264), (1242, 1241, 1256, 1257), (1250, 1249, 1264, 1265), (1243, 1242, 1257, 1258), (1251, 1250, 1265, 1266), (1244, 1243, 1258, 1259), (1264, 1263, 1279, 1280), (1257, 1256, 1272, 1273), (1265, 1264, 1280, 1281), (1258, 1257, 1273, 1274), (1266, 1265, 1281, 1282), (1259, 1258, 1274, 1275), (1260, 1259, 1275, 1276), (1253, 1252, 1268, 1269), (1261, 1260, 1276, 1277), (1254, 1253, 1269, 1270), (1262, 1261, 1277, 1278), (1255, 1254, 1270, 1271), (1263, 1262, 1278, 1279), (1256, 1255, 1271, 1272), (1269, 1268, 1283, 1284), (1277, 1276, 1291, 1292), (1270, 1269, 1284, 1285), (1278, 1277, 1292, 1293), (1271, 1270, 1285, 1286), (1279, 1278, 1293, 1294), (1272, 1271, 1286, 1287), (1280, 1279, 1294, 1295), (1273, 1272, 1287, 1288), (1281, 1280, 1295, 1296), (1274, 1273, 1288, 1289), (1282, 1281, 1296, 1297), (1275, 1274, 1289, 1290), (1276, 1275, 1290, 1291), (1146, 830, 845), (816, 1267, 831), (831, 1267, 846), (1146, 845, 860), (846, 1267, 861), (1146, 860, 875), (861, 1267, 876), (1146, 875, 890), (876, 1267, 891), (1146, 890, 905), (891, 1267, 906), (1146, 905, 920), (906, 1267, 921), (1146, 920, 935), (921, 1267, 936), (1146, 935, 950), (936, 1267, 951), (1146, 950, 965), (951, 1267, 966), (1146, 965, 980), (966, 1267, 981), (1146, 980, 995), (981, 1267, 996), (1146, 995, 1010), (996, 1267, 1011), (1146, 1010, 1025), (1011, 1267, 1026), (1146, 1025, 1040), (1026, 1267, 1041), (1146, 1040, 1055), (1146, 1055, 1070), (1041, 1267, 1056), (1056, 1267, 1071), (1146, 1070, 1085), (1071, 1267, 1086), (1146, 1085, 1100), (1086, 1267, 1101), (1146, 1100, 1115), (1101, 1267, 1116), (1146, 1115, 1130), (1116, 1267, 1131), (1146, 1130, 1145), (1131, 1267, 1147), (1146, 1145, 1161), (1147, 1267, 1162), (1146, 1161, 1176), (1162, 1267, 1177), (1146, 1176, 1191), (1177, 1267, 1192), (1146, 1191, 1206), (1192, 1267, 1207), (1146, 1206, 1221), (1207, 1267, 1222), (1146, 1221, 1236), (1222, 1267, 1237), (1146, 1236, 1251), (1237, 1267, 1252), (1146, 1251, 1266), (1252, 1267, 1268), (1146, 1266, 1282), (1268, 1267, 1283), (1146, 1282, 1297), (1288, 1287, 820, 821), (1296, 1295, 828, 829), (1289, 1288, 821, 822), (1297, 1296, 829, 830), (1290, 1289, 822, 823), (1283, 1267, 816), (1146, 1297, 830), (1291, 1290, 823, 824), (1284, 1283, 816, 817), (1292, 1291, 824, 825), (1285, 1284, 817, 818), (1293, 1292, 825, 826), (1286, 1285, 818, 819), (1294, 1293, 826, 827), (1287, 1286, 819, 820), (1295, 1294, 827, 828)])
me_torus_001.polygons.foreach_set('use_smooth', [True] * 1328)
me_torus_001.polygons.foreach_set('material_index', [1, 1, 1, 1, 1, 1, 1, 1, 1, 1, 1, 1, 1, 1, 1, 1, 1, 1, 1, 1, 1, 1, 1, 1, 1, 1, 1, 1, 1, 1, 1, 1, 1, 1, 1, 1, 1, 1, 1, 1, 1, 1, 1, 1, 1, 1, 1, 1, 1, 1, 1, 1, 1, 1, 1, 1, 1, 1, 1, 1, 1, 1, 1, 1, 1, 1, 1, 1, 1, 1, 1, 1, 1, 1, 1, 1, 1, 1, 1, 1, 1, 1, 1, 1, 1, 1, 1, 1, 1, 1, 1, 1, 1, 1, 1, 1, 1, 1, 1, 1, 1, 1, 1, 1, 1, 1, 1, 1, 1, 1, 1, 1, 1, 1, 1, 1, 1, 1, 1, 1, 1, 1, 1, 1, 1, 1, 1, 1, 1, 1, 1, 1, 1, 1, 1, 1, 1, 1, 1, 1, 1, 1, 1, 1, 1, 1, 1, 1, 1, 1, 1, 1, 1, 1, 1, 1, 1, 1, 1, 1, 1, 1, 1, 1, 1, 1, 1, 1, 1, 1, 1, 1, 1, 1, 1, 1, 1, 1, 1, 1, 1, 1, 1, 1, 1, 1, 1, 1, 1, 1, 1, 1, 1, 1, 1, 1, 1, 1, 1, 1, 1, 1, 1, 1, 1, 1, 1, 1, 1, 1, 1, 1, 1, 1, 1, 1, 1, 1, 1, 1, 1, 1, 1, 1, 1, 1, 1, 1, 1, 1, 1, 1, 1, 1, 1, 1, 1, 1, 1, 1, 1, 1, 1, 1, 1, 1, 1, 1, 1, 1, 1, 1, 1, 1, 1, 1, 1, 1, 1, 1, 1, 1, 1, 1, 1, 1, 1, 1, 1, 1, 1, 1, 1, 1, 1, 1, 1, 1, 1, 1, 1, 1, 1, 1, 1, 1, 1, 1, 1, 1, 1, 1, 1, 1, 1, 1, 1, 1, 1, 1, 1, 1, 1, 1, 1, 1, 1, 1, 1, 1, 1, 1, 1, 1, 1, 1, 1, 1, 1, 1, 1, 1, 1, 1, 1, 1, 1, 1, 1, 1, 1, 1, 1, 1, 1, 1, 1, 1, 1, 1, 1, 1, 1, 1, 1, 1, 1, 1, 1, 1, 1, 1, 1, 1, 1, 1, 1, 1, 1, 1, 1, 1, 1, 1, 1, 1, 1, 1, 1, 1, 1, 1, 1, 1, 1, 1, 1, 1, 1, 1, 1, 1, 1, 1, 1, 1, 1, 1, 1, 1, 1, 1, 1, 1, 1, 1, 1, 1, 1, 1, 1, 1, 1, 1, 1, 1, 1, 1, 1, 1, 1, 1, 1, 1, 1, 1, 1, 1, 1, 1, 1, 1, 1, 1, 1, 1, 1, 1, 1, 1, 1, 1, 1, 1, 1, 1, 1, 1, 1, 1, 1, 1, 1, 1, 1, 1, 1, 1, 1, 1, 1, 1, 1, 1, 1, 1, 1, 1, 1, 1, 1, 1, 1, 1, 1, 1, 1, 1, 1, 1, 1, 1, 1, 1, 1, 1, 1, 1, 1, 1, 1, 1, 1, 1, 1, 1, 1, 1, 1, 1, 1, 1, 1, 1, 1, 1, 1, 1, 1, 1, 1, 1, 1, 1, 1, 1, 1, 1, 1, 1, 1, 1, 1, 1, 1, 1, 1, 1, 1, 1, 1, 1, 1, 1, 1, 1, 1, 1, 1, 1, 1, 1, 1, 1, 1, 1, 1, 1, 1, 1, 1, 1, 1, 1, 1, 1, 1, 1, 1, 1, 1, 1, 1, 1, 1, 1, 1, 1, 1, 1, 1, 1, 1, 1, 1, 1, 1, 1, 1, 1, 1, 1, 1, 1, 1, 1, 0, 0, 0, 0, 0, 0, 0, 0, 0, 0, 0, 0, 0, 0, 0, 0, 0, 0, 0, 0, 0, 0, 0, 0, 0, 0, 0, 0, 0, 0, 0, 0, 0, 0, 0, 0, 0, 0, 0, 0, 0, 0, 0, 0, 0, 0, 0, 0, 0, 0, 0, 0, 0, 0, 0, 0, 0, 0, 0, 0, 0, 0, 0, 0, 0, 0, 0, 0, 0, 0, 0, 0, 0, 0, 0, 0, 0, 0, 0, 0, 0, 0, 0, 0, 0, 0, 0, 0, 0, 0, 0, 0, 0, 0, 0, 0, 0, 0, 0, 0, 0, 0, 0, 0, 0, 0, 0, 0, 0, 0, 0, 0, 0, 0, 0, 0, 0, 0, 0, 0, 0, 0, 0, 0, 0, 0, 0, 0, 0, 0, 0, 0, 0, 0, 0, 0, 0, 0, 0, 0, 0, 0, 0, 0, 0, 0, 0, 0, 0, 0, 0, 0, 0, 0, 0, 0, 0, 0, 0, 0, 0, 0, 0, 0, 0, 0, 0, 0, 0, 0, 0, 0, 0, 0, 0, 0, 0, 0, 0, 0, 0, 0, 0, 0, 0, 0, 0, 0, 0, 0, 0, 0, 0, 0, 0, 0, 0, 0, 0, 0, 0, 0, 0, 0, 0, 0, 0, 0, 0, 0, 0, 0, 0, 0, 0, 0, 0, 0, 0, 0, 0, 0, 0, 0, 0, 0, 0, 0, 0, 0, 0, 0, 0, 0, 0, 0, 0, 0, 0, 0, 1, 1, 1, 1, 1, 1, 1, 1, 1, 1, 1, 1, 1, 1, 1, 1, 1, 1, 1, 1, 1, 1, 1, 1, 1, 1, 1, 1, 1, 1, 1, 1, 1, 1, 1, 1, 1, 1, 1, 1, 1, 1, 1, 1, 1, 1, 1, 1, 1, 1, 1, 1, 1, 1, 1, 1, 1, 1, 1, 1, 1, 1, 1, 1, 1, 1, 1, 1, 1, 1, 1, 1, 1, 1, 1, 1, 1, 1, 1, 1, 1, 1, 1, 1, 1, 1, 1, 1, 1, 1, 1, 1, 1, 1, 1, 1, 1, 1, 1, 1, 1, 1, 1, 1, 1, 1, 1, 1, 1, 1, 1, 1, 1, 1, 1, 1, 1, 1, 1, 1, 1, 1, 1, 1, 1, 1, 1, 1, 1, 1, 1, 1, 1, 1, 1, 1, 1, 1, 1, 1, 1, 1, 1, 1, 1, 1, 1, 1, 1, 1, 1, 1, 1, 1, 1, 1, 1, 1, 1, 1, 1, 1, 1, 1, 1, 1, 1, 1, 1, 1, 1, 1, 1, 1, 1, 1, 1, 1, 1, 1, 1, 1, 1, 1, 1, 1, 1, 1, 1, 1, 1, 1, 1, 1, 1, 1, 1, 1, 1, 1, 1, 1, 1, 1, 1, 1, 1, 1, 1, 1, 1, 1, 1, 1, 1, 1, 1, 1, 1, 1, 1, 1, 1, 1, 1, 1, 1, 1, 1, 1, 1, 1, 1, 1, 1, 1, 1, 1, 1, 1, 1, 1, 1, 1, 1, 1, 1, 1, 1, 1, 1, 1, 1, 1, 1, 1, 1, 1, 1, 1, 1, 1, 1, 1, 1, 1, 1, 1, 1, 1, 1, 1, 1, 1, 1, 1, 1, 1, 1, 1, 1, 1, 1, 1, 1, 1, 1, 1, 1, 1, 1, 1, 1, 1, 1, 1, 1, 1, 1, 1, 1, 1, 1, 1, 1, 1, 1, 1, 1, 1, 1, 1, 1, 1, 1, 1, 1, 1, 1, 1, 1, 1, 1, 1, 1, 1, 1, 1, 1, 1, 1, 1, 1, 1, 1, 1, 1, 1, 1, 1, 1, 1, 1, 1, 1, 1, 1, 1, 1, 1, 1, 1, 1, 1, 1, 1, 1, 1, 1, 1, 1, 1, 1, 1, 1, 1, 1, 1, 1, 1, 1, 1, 1, 1, 1, 1, 1, 1, 1, 1, 1, 1, 1, 1, 1, 1, 1, 1, 1, 1, 1, 1, 1, 1, 1, 1, 1, 1, 1, 1, 1, 1, 1, 1, 1, 1, 1, 1, 1, 1, 1, 1, 1, 1, 1, 1, 1, 1, 1, 1, 1, 1, 1, 1, 1, 1, 1, 1, 1, 1, 1, 1, 1, 1, 1, 1, 1, 1, 1, 1, 1, 1, 1, 1, 1, 1, 1, 1, 1, 1, 1, 1, 1, 1, 1, 1, 1, 1, 1, 1, 1, 1, 1, 1, 1, 1, 1, 1, 1, 1, 1, 1, 1, 1, 1, 1, 1, 1, 1, 1, 1, 1, 1, 1, 1, 1, 1, 1, 1, 1, 1, 1, 1, 1, 1, 1, 1, 1, 1, 1, 1, 1, 1, 1, 1, 1, 1, 1, 1, 1, 1, 1])
me_torus_001.materials.append(mat_material_008)
me_torus_001.materials.append(mat_material_009)
me_torus_001.use_remesh_preserve_volume = False
me_torus_001.use_remesh_preserve_attributes = False
me_torus_001.use_mirror_vertex_groups = False
me_torus_001.update()

# ---- objects
ob_spot = bpy.data.objects.new('Spot', light_spot)
ob_lamp = bpy.data.objects.new('Lamp', light_lamp)
ob_camera = bpy.data.objects.new('Camera', cam_camera)
ob_cube_001 = bpy.data.objects.new('Cube.001', me_cube_002)
ob_torus_001 = bpy.data.objects.new('Torus.001', me_torus_001)

# ---- transforms, parenting, visibility, modifiers, constraints
ob_spot.location = (-0.03916, -7.527, 1.709)
ob_spot.rotation_euler = (1.448, -0.0, 0.0)
ob_spot.lineart.crease_threshold = 0.0
ob_lamp.location = (4.076, 1.005, 5.904)
ob_lamp.rotation_euler = (0.6503, 0.05522, 1.866)
ob_lamp.lock_rotations_4d = False
ob_lamp.empty_display_type = 'ARROWS'
ob_lamp.color = (0.0, 0.0, 0.0, 0.0)
ob_lamp.lineart.crease_threshold = 0.0
ob_camera.location = (0.1921, -5.699, 2.191)
ob_camera.rotation_euler = (1.371, 0.01082, 0.02953)
ob_camera.lock_rotations_4d = False
ob_camera.empty_display_type = 'ARROWS'
ob_camera.color = (0.0, 0.0, 0.0, 0.0)
ob_camera.display_type = 'WIRE'
ob_camera.lineart.crease_threshold = 0.0
ob_cube_001.location = (3.81, -2.123, 1.273)
ob_cube_001.scale = (0.3423, 0.3423, 0.3423)
ob_cube_001.hide_viewport = True
ob_cube_001.hide_select = True
ob_cube_001.hide_render = True
ob_cube_001.lineart.crease_threshold = 0.0
_m = ob_cube_001.modifiers.new('Mirror', 'MIRROR')
_m.use_clip = True
ob_torus_001.location = (0.0, 0.0, 0.0)
ob_torus_001.rotation_euler = (0.0004677, 4.041e-09, -3.66e-09)
ob_torus_001.scale = (0.5807, 0.5184, 0.679)
ob_torus_001.lineart.crease_threshold = 0.0
_m = ob_torus_001.modifiers.new('Subsurf', 'SUBSURF')
_m.uv_smooth = 'PRESERVE_CORNERS'
_m.quality = 2
_m.levels = 2
_m.show_only_control_edges = False

# ---- collection membership
col_collection_1.objects.link(ob_spot)
col_collection_1.objects.link(ob_lamp)
col_collection_1.objects.link(ob_camera)
col_collection_1.objects.link(ob_cube_001)
col_collection_1.objects.link(ob_torus_001)

# ---- scene / render settings (as saved in the file)
scene.camera = ob_camera
scene.frame_start = 1; scene.frame_end = 250; scene.frame_set(1)
scene.render.engine = 'CYCLES'
scene.render.dither_intensity = 0.0
scene.cycles.use_denoising = False
scene.cycles.samples = 10
scene.cycles.sampling_pattern = 'TABULATED_SOBOL'
scene.cycles.light_sampling_threshold = 0.0
scene.cycles.use_adaptive_sampling = False
scene.cycles.use_light_tree = False
scene.cycles.blur_glossy = 0.0
scene.cycles.pixel_filter_type = 'GAUSSIAN'
scene.cycles.sample_clamp_indirect = 0.0
scene.view_settings.view_transform = 'Standard'
bpy.context.view_layer.update()

